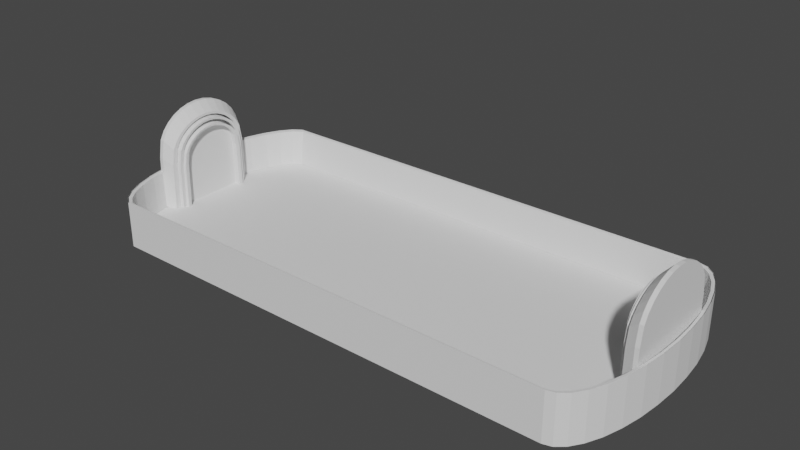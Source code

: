 # Source: Field.blend  (saved by Blender 2.92.15; exported with 4.5.12 LTS)
import bpy
from mathutils import Matrix  # noqa: F401  (used for matrix-valued properties, if any)

bpy.ops.wm.read_factory_settings(use_empty=True)
scene = bpy.context.scene
scene.name = 'Scene'

# ---- collections
col_collection = bpy.data.collections.new('Collection'); scene.collection.children.link(col_collection)

# ---- world
world_world = bpy.data.worlds.new('World'); scene.world = world_world
world_world.use_nodes = True; world_world.node_tree.nodes.clear()
_N = world_world.node_tree.nodes; _L = world_world.node_tree.links
n0 = _N.new('ShaderNodeOutputWorld'); n0.name = 'World Output'; n0.location = (300, 300)
n1 = _N.new('ShaderNodeBackground'); n1.name = 'Background'; n1.location = (10, 300)
n1.inputs[0].default_value = (0.05088, 0.05088, 0.05088, 1.0)
_L.new(n1.outputs[0], n0.inputs[0])
n0.is_active_output = True
world_world.color = (0.05088, 0.05088, 0.05088)
world_world.use_sun_shadow = False
world_world.sun_shadow_jitter_overblur = 0.0

# ---- meshes
me_circle = bpy.data.meshes.new('Circle')
me_circle.from_pydata([(10.27, 6.255, 1.192e-07), (-14.16, 6.135, 1.192e-07), (-14.65, 5.779, 1.192e-07), (-15.09, 5.201, 1.192e-07), (-15.48, 4.423, 1.192e-07), (-15.8, 3.475, 1.192e-07), (-16.03, 2.394, 1.192e-07), (-16.18, 1.22, 1.192e-07), (-16.23, -1.024e-06, 1.192e-07), (-16.18, -1.22, 1.192e-07), (-16.03, -2.394, 1.192e-07), (-15.8, -3.475, 1.192e-07), (-15.48, -4.423, 1.192e-07), (-15.09, -5.201, 1.192e-07), (-14.65, -5.779, 1.192e-07), (-14.16, -6.135, 1.192e-07), (10.27, -6.255, 1.192e-07), (10.71, -6.135, 1.192e-07), (11.13, -5.779, 1.192e-07), (11.52, -5.201, 1.192e-07), (11.87, -4.423, 1.192e-07), (12.15, -3.475, 1.192e-07), (12.36, -2.394, 1.192e-07), (12.48, -1.22, 1.192e-07), (12.53, 4.543e-06, 1.192e-07), (12.48, 1.22, 1.192e-07), (12.36, 2.394, 1.192e-07), (12.15, 3.475, 1.192e-07), (11.87, 4.423, 1.192e-07), (11.52, 5.201, 1.192e-07), (11.13, 5.779, 1.192e-07), (10.71, 6.135, 1.192e-07), (10.36, 6.119, 0.4164), (-14.24, 5.991, 0.4164), (-14.64, 5.678, 0.4164), (-15.04, 5.134, 0.4164), (-15.4, 4.387, 0.4164), (-15.69, 3.46, 0.4164), (-15.92, 2.391, 0.4164), (-16.06, 1.221, 0.4164), (-16.1, -1.11e-06, 0.4164), (-16.06, -1.221, 0.4164), (-15.92, -2.391, 0.4164), (-15.69, -3.46, 0.4164), (-15.4, -4.387, 0.4164), (-15.04, -5.134, 0.4164), (-14.64, -5.678, 0.4164), (-14.24, -5.991, 0.4164), (10.36, -6.119, 0.4164), (10.74, -6.009, 0.4164), (11.1, -5.692, 0.4164), (11.45, -5.158, 0.4164), (11.76, -4.413, 0.4164), (12.02, -3.485, 0.4164), (12.22, -2.408, 0.4164), (12.34, -1.23, 0.4164), (12.39, 4.613e-06, 0.4164), (12.34, 1.23, 0.4164), (12.22, 2.408, 0.4164), (12.02, 3.485, 0.4164), (11.76, 4.413, 0.4164), (11.45, 5.158, 0.4164), (11.1, 5.692, 0.4164), (10.74, 6.009, 0.4164), (-14.16, 6.135, 2.442), (10.27, 6.255, 2.442), (-14.65, 5.779, 2.442), (-15.09, 5.201, 2.442), (-15.48, 4.423, 2.442), (-15.8, 3.475, 2.442), (-16.03, 2.394, 2.442), (-16.18, 1.22, 2.442), (-16.23, -1.024e-06, 2.442), (-16.18, -1.22, 2.442), (-16.03, -2.394, 2.442), (-15.8, -3.475, 2.442), (-15.48, -4.423, 2.442), (-15.09, -5.201, 2.442), (-14.65, -5.779, 2.442), (-14.16, -6.135, 2.442), (10.27, -6.255, 2.442), (10.71, -6.135, 2.442), (11.13, -5.779, 2.442), (11.52, -5.201, 2.442), (11.87, -4.423, 2.442), (12.15, -3.475, 2.442), (12.36, -2.394, 2.442), (12.48, -1.22, 2.442), (12.53, 4.543e-06, 2.442), (12.48, 1.22, 2.442), (12.36, 2.394, 2.442), (12.15, 3.475, 2.442), (11.87, 4.423, 2.442), (11.52, 5.201, 2.442), (11.13, 5.779, 2.442), (10.71, 6.135, 2.442)], [], [(1, 0, 31, 30, 29, 28, 27, 26, 25, 24, 23, 22, 21, 20, 19, 18, 17, 16, 15, 14, 13, 12, 11, 10, 9, 8, 7, 6, 5, 4, 3, 2), (33, 34, 35, 36, 37, 38, 39, 40, 41, 42, 43, 44, 45, 46, 47, 48, 49, 50, 51, 52, 53, 54, 55, 56, 57, 58, 59, 60, 61, 62, 63, 32), (24, 25, 89, 88), (11, 12, 76, 75), (25, 26, 90, 89), (12, 13, 77, 76), (26, 27, 91, 90), (13, 14, 78, 77), (0, 1, 64, 65), (27, 28, 92, 91), (14, 15, 79, 78), (1, 2, 66, 64), (28, 29, 93, 92), (15, 16, 80, 79), (2, 3, 67, 66), (29, 30, 94, 93), (16, 17, 81, 80), (3, 4, 68, 67), (30, 31, 95, 94), (17, 18, 82, 81), (4, 5, 69, 68), (31, 0, 65, 95), (18, 19, 83, 82), (5, 6, 70, 69), (19, 20, 84, 83), (6, 7, 71, 70), (20, 21, 85, 84), (7, 8, 72, 71), (21, 22, 86, 85), (8, 9, 73, 72), (22, 23, 87, 86), (9, 10, 74, 73), (23, 24, 88, 87), (10, 11, 75, 74), (33, 32, 65, 64), (34, 33, 64, 66), (35, 34, 66, 67), (36, 35, 67, 68), (37, 36, 68, 69), (38, 37, 69, 70), (39, 38, 70, 71), (40, 39, 71, 72), (41, 40, 72, 73), (42, 41, 73, 74), (43, 42, 74, 75), (44, 43, 75, 76), (45, 44, 76, 77), (46, 45, 77, 78), (47, 46, 78, 79), (48, 47, 79, 80), (49, 48, 80, 81), (50, 49, 81, 82), (51, 50, 82, 83), (52, 51, 83, 84), (53, 52, 84, 85), (54, 53, 85, 86), (55, 54, 86, 87), (56, 55, 87, 88), (57, 56, 88, 89), (58, 57, 89, 90), (59, 58, 90, 91), (60, 59, 91, 92), (61, 60, 92, 93), (62, 61, 93, 94), (63, 62, 94, 95), (32, 63, 95, 65)])
_uv = me_circle.uv_layers.new(name='UVMap')
_uv.uv.foreach_set('vector', [0.0, 0.0, 0.0, 0.0, 0.0, 0.0, 0.0, 0.0, 0.0, 0.0, 0.0, 0.0, 0.0, 0.0, 0.0, 0.0, 0.0, 0.0, 0.0, 0.0, 0.0, 0.0, 0.0, 0.0, 0.0, 0.0, 0.0, 0.0, 0.0, 0.0, 0.0, 0.0, 0.0, 0.0, 0.0, 0.0, 0.0, 0.0, 0.0, 0.0, 0.0, 0.0, 0.0, 0.0, 0.0, 0.0, 0.0, 0.0, 0.0, 0.0, 0.0, 0.0, 0.0, 0.0, 0.0, 0.0, 0.0, 0.0, 0.0, 0.0, 0.0, 0.0, 0.0, 0.0, 0.0, 0.0, 0.0, 0.0, 0.0, 0.0, 0.0, 0.0, 0.0, 0.0, 0.0, 0.0, 0.0, 0.0, 0.0, 0.0, 0.0, 0.0, 0.0, 0.0, 0.0, 0.0, 0.0, 0.0, 0.0, 0.0, 0.0, 0.0, 0.0, 0.0, 0.0, 0.0, 0.0, 0.0, 0.0, 0.0, 0.0, 0.0, 0.0, 0.0, 0.0, 0.0, 0.0, 0.0, 0.0, 0.0, 0.0, 0.0, 0.0, 0.0, 0.0, 0.0, 0.0, 0.0, 0.0, 0.0, 0.0, 0.0, 0.0, 0.0, 0.0, 0.0, 0.0, 0.0, 0.0, 0.0, 0.0, 0.0, 0.0, 0.0, 0.0, 0.0, 0.0, 0.0, 0.0, 0.0, 0.0, 0.0, 0.0, 0.0, 0.0, 0.0, 0.0, 0.0, 0.0, 0.0, 0.0, 0.0, 0.0, 0.0, 0.0, 0.0, 0.0, 0.0, 0.0, 0.0, 0.0, 0.0, 0.0, 0.0, 0.0, 0.0, 0.0, 0.0, 0.0, 0.0, 0.0, 0.0, 0.0, 0.0, 0.0, 0.0, 0.0, 0.0, 0.0, 0.0, 0.0, 0.0, 0.0, 0.0, 0.0, 0.0, 0.0, 0.0, 0.0, 0.0, 0.0, 0.0, 0.0, 0.0, 0.0, 0.0, 0.0, 0.0, 0.0, 0.0, 0.0, 0.0, 0.0, 0.0, 0.0, 0.0, 0.0, 0.0, 0.0, 0.0, 0.0, 0.0, 0.0, 0.0, 0.0, 0.0, 0.0, 0.0, 0.0, 0.0, 0.0, 0.0, 0.0, 0.0, 0.0, 0.0, 0.0, 0.0, 0.0, 0.0, 0.0, 0.0, 0.0, 0.0, 0.0, 0.0, 0.0, 0.0, 0.0, 0.0, 0.0, 0.0, 0.0, 0.0, 0.0, 0.0, 0.0, 0.0, 0.0, 0.0, 0.0, 0.0, 0.0, 0.0, 0.0, 0.0, 0.0, 0.0, 0.0, 0.0, 0.0, 0.0, 0.0, 0.0, 0.0, 0.0, 0.0, 0.0, 0.0, 0.0, 0.0, 0.0, 0.0, 0.0, 0.0, 0.0, 0.0, 0.0, 0.0, 0.0, 0.0, 0.0, 0.0, 0.0, 0.0, 0.0, 0.0, 0.0, 0.0, 0.0, 0.0, 0.0, 0.0, 0.0, 0.0, 0.0, 0.0, 0.0, 0.0, 0.0, 0.0, 0.0, 0.0, 0.0, 0.0, 0.0, 0.0, 0.0, 0.0, 0.0, 0.0, 0.0, 0.0, 0.0, 0.0, 0.0, 0.0, 0.0, 0.0, 0.0, 0.0, 0.0, 0.0, 0.0, 0.0, 0.0, 0.0, 0.0, 0.0, 0.0, 0.0, 0.0, 0.0, 0.0, 0.0, 0.0, 0.0, 0.0, 0.0, 0.0, 0.0, 0.0, 0.0, 0.0, 0.0, 0.0, 0.0, 0.0, 0.0, 0.0, 0.0, 0.0, 0.0, 0.0, 0.0, 0.0, 0.0, 0.0, 0.0, 0.0, 0.0, 0.0, 0.0, 0.0, 0.0, 0.0, 0.0, 0.0, 0.0, 0.0, 0.0, 0.0, 0.0, 0.0, 0.0, 0.0, 0.0, 0.0, 0.0, 0.0, 0.0, 0.0, 0.0, 0.0, 0.0, 0.0, 0.0, 0.0, 0.0, 0.0, 0.0, 0.0, 0.0, 0.0, 0.0, 0.0, 0.0, 0.0, 0.0, 0.0, 0.0, 0.0, 0.0, 0.0, 0.0, 0.0, 0.0, 0.0, 0.0, 0.0, 0.0, 0.0, 0.0, 0.0, 0.0, 0.0, 0.0, 0.0, 0.0, 0.0, 0.0, 0.0, 0.0, 0.0, 0.0, 0.0, 0.0, 0.0, 0.0, 0.0, 0.0, 0.0, 0.0, 0.0, 0.0, 0.0, 0.0, 0.0, 0.0, 0.0, 0.0, 0.0, 0.0, 0.0, 0.0, 0.0, 0.0, 0.0, 0.0, 0.0, 0.0, 0.0, 0.0, 0.0, 0.0, 0.0, 0.0, 0.0, 0.0, 0.0, 0.0, 0.0, 0.0, 0.0, 0.0, 0.0, 0.0, 0.0, 0.0, 0.0, 0.0, 0.0, 0.0, 0.0, 0.0, 0.0, 0.0, 0.0, 0.0, 0.0, 0.0, 0.0, 0.0, 0.0, 0.0, 0.0, 0.0, 0.0, 0.0, 0.0, 0.0, 0.0, 0.0, 0.0, 0.0, 0.0, 0.0, 0.0, 0.0, 0.0, 0.0, 0.0, 0.0, 0.0, 0.0, 0.0, 0.0, 0.0, 0.0, 0.0, 0.0, 0.0, 0.0, 0.0, 0.0, 0.0, 0.0, 0.0, 0.0, 0.0, 0.0, 0.0, 0.0, 0.0, 0.0, 0.0, 0.0, 0.0, 0.0, 0.0, 0.0, 0.0, 0.0, 0.0, 0.0, 0.0, 0.0, 0.0, 0.0, 0.0, 0.0, 0.0, 0.0, 0.0, 0.0, 0.0, 0.0, 0.0, 0.0, 0.0, 0.0, 0.0, 0.0, 0.0, 0.0, 0.0, 0.0, 0.0, 0.0, 0.0, 0.0, 0.0, 0.0, 0.0, 0.0, 0.0, 0.0, 0.0, 0.0, 0.0, 0.0, 0.0, 0.0, 0.0, 0.0, 0.0, 0.0, 0.0, 0.0, 0.0, 0.0, 0.0, 0.0, 0.0, 0.0, 0.0, 0.0, 0.0, 0.0, 0.0, 0.0, 0.0, 0.0, 0.0, 0.0, 0.0, 0.0, 0.0, 0.0, 0.0, 0.0, 0.0, 0.0, 0.0, 0.0, 0.0, 0.0, 0.0, 0.0, 0.0, 0.0, 0.0, 0.0, 0.0, 0.0, 0.0, 0.0, 0.0, 0.0, 0.0, 0.0, 0.0, 0.0, 0.0, 0.0, 0.0, 0.0, 0.0, 0.0, 0.0, 0.0, 0.0, 0.0, 0.0, 0.0, 0.0, 0.0, 0.0, 0.0, 0.0])
me_circle.use_remesh_fix_poles = True
me_circle.use_remesh_preserve_attributes = False
me_circle.use_mirror_vertex_groups = False
me_circle.update()
me_circle_001 = bpy.data.meshes.new('Circle.001')
me_circle_001.from_pydata([(10.36, 6.107, 0.4184), (-14.24, 5.979, 0.4184), (-14.65, 5.666, 0.4184), (-15.05, 5.124, 0.4184), (-15.4, 4.378, 0.4184), (-15.7, 3.454, 0.4184), (-15.92, 2.386, 0.4184), (-16.06, 1.218, 0.4184), (-16.11, -1.107e-06, 0.4184), (-16.06, -1.218, 0.4184), (-15.92, -2.386, 0.4184), (-15.7, -3.454, 0.4184), (-15.4, -4.378, 0.4184), (-15.05, -5.124, 0.4184), (-14.65, -5.666, 0.4184), (-14.24, -5.979, 0.4184), (10.36, -6.107, 0.4184), (10.75, -5.997, 0.4184), (11.11, -5.681, 0.4184), (11.45, -5.147, 0.4184), (11.76, -4.405, 0.4184), (12.02, -3.478, 0.4184), (12.22, -2.404, 0.4184), (12.34, -1.228, 0.4184), (12.39, 4.605e-06, 0.4184), (12.34, 1.228, 0.4184), (12.22, 2.404, 0.4184), (12.02, 3.478, 0.4184), (11.76, 4.405, 0.4184), (11.45, 5.147, 0.4184), (11.11, 5.681, 0.4184), (10.75, 5.997, 0.4184), (-14.17, 6.123, 2.44), (10.27, 6.243, 2.44), (-14.65, 5.767, 2.44), (-15.09, 5.191, 2.44), (-15.48, 4.414, 2.44), (-15.8, 3.468, 2.44), (-16.04, 2.389, 2.44), (-16.18, 1.218, 2.44), (-16.23, -1.022e-06, 2.44), (-16.18, -1.218, 2.44), (-16.04, -2.389, 2.44), (-15.8, -3.468, 2.44), (-15.48, -4.414, 2.44), (-15.09, -5.191, 2.44), (-14.65, -5.768, 2.44), (-14.17, -6.123, 2.44), (10.27, -6.243, 2.44), (10.71, -6.123, 2.44), (11.14, -5.767, 2.44), (11.53, -5.191, 2.44), (11.87, -4.414, 2.44), (12.15, -3.468, 2.44), (12.36, -2.389, 2.44), (12.48, -1.218, 2.44), (12.53, 4.535e-06, 2.44), (12.48, 1.218, 2.44), (12.36, 2.389, 2.44), (12.15, 3.468, 2.44), (11.87, 4.414, 2.44), (11.53, 5.191, 2.44), (11.14, 5.767, 2.44), (10.71, 6.123, 2.44), (-14.1, 6.056, 2.429), (10.21, 6.174, 2.429), (-14.57, 5.704, 2.429), (-15.01, 5.134, 2.429), (-15.39, 4.366, 2.429), (-15.71, 3.43, 2.429), (-15.94, 2.363, 2.429), (-16.09, 1.205, 2.429), (-16.14, -1.005e-06, 2.429), (-16.09, -1.205, 2.429), (-15.94, -2.363, 2.429), (-15.71, -3.43, 2.429), (-15.39, -4.366, 2.429), (-15.01, -5.134, 2.429), (-14.57, -5.704, 2.429), (-14.1, -6.056, 2.429), (10.21, -6.174, 2.429), (10.65, -6.056, 2.429), (11.06, -5.704, 2.429), (11.45, -5.134, 2.429), (11.79, -4.366, 2.429), (12.07, -3.43, 2.429), (12.27, -2.363, 2.429), (12.4, -1.205, 2.429), (12.44, 4.49e-06, 2.429), (12.4, 1.205, 2.429), (12.27, 2.363, 2.429), (12.07, 3.43, 2.429), (11.79, 4.366, 2.429), (11.45, 5.134, 2.429), (11.06, 5.704, 2.429), (10.65, 6.056, 2.429), (-14.17, 5.914, 0.4294), (10.3, 6.04, 0.4294), (-14.57, 5.604, 0.4294), (-14.96, 5.068, 0.4294), (-15.31, 4.33, 0.4294), (-15.61, 3.416, 0.4294), (-15.83, 2.36, 0.4294), (-15.97, 1.205, 0.4294), (-16.01, -1.09e-06, 0.4294), (-15.97, -1.205, 0.4294), (-15.83, -2.36, 0.4294), (-15.61, -3.416, 0.4294), (-15.31, -4.33, 0.4294), (-14.96, -5.068, 0.4294), (-14.57, -5.604, 0.4294), (-14.17, -5.914, 0.4294), (10.3, -6.04, 0.4294), (10.68, -5.932, 0.4294), (11.03, -5.619, 0.4294), (11.37, -5.091, 0.4294), (11.68, -4.356, 0.4294), (11.94, -3.44, 0.4294), (12.14, -2.377, 0.4294), (12.26, -1.214, 0.4294), (12.3, 4.559e-06, 0.4294), (12.26, 1.214, 0.4294), (12.14, 2.377, 0.4294), (11.94, 3.44, 0.4294), (11.68, 4.356, 0.4294), (11.37, 5.091, 0.4294), (11.03, 5.619, 0.4294), (10.68, 5.932, 0.4294)], [], [(1, 32, 33, 0), (2, 34, 32, 1), (3, 35, 34, 2), (4, 36, 35, 3), (5, 37, 36, 4), (6, 38, 37, 5), (7, 39, 38, 6), (8, 40, 39, 7), (9, 41, 40, 8), (10, 42, 41, 9), (11, 43, 42, 10), (12, 44, 43, 11), (13, 45, 44, 12), (14, 46, 45, 13), (15, 47, 46, 14), (16, 48, 47, 15), (17, 49, 48, 16), (18, 50, 49, 17), (19, 51, 50, 18), (20, 52, 51, 19), (21, 53, 52, 20), (22, 54, 53, 21), (23, 55, 54, 22), (24, 56, 55, 23), (25, 57, 56, 24), (26, 58, 57, 25), (27, 59, 58, 26), (28, 60, 59, 27), (29, 61, 60, 28), (30, 62, 61, 29), (31, 63, 62, 30), (0, 33, 63, 31), (96, 97, 65, 64), (98, 96, 64, 66), (99, 98, 66, 67), (100, 99, 67, 68), (101, 100, 68, 69), (102, 101, 69, 70), (103, 102, 70, 71), (104, 103, 71, 72), (105, 104, 72, 73), (106, 105, 73, 74), (107, 106, 74, 75), (108, 107, 75, 76), (109, 108, 76, 77), (110, 109, 77, 78), (111, 110, 78, 79), (112, 111, 79, 80), (113, 112, 80, 81), (114, 113, 81, 82), (115, 114, 82, 83), (116, 115, 83, 84), (117, 116, 84, 85), (118, 117, 85, 86), (119, 118, 86, 87), (120, 119, 87, 88), (121, 120, 88, 89), (122, 121, 89, 90), (123, 122, 90, 91), (124, 123, 91, 92), (125, 124, 92, 93), (126, 125, 93, 94), (127, 126, 94, 95), (97, 127, 95, 65), (22, 21, 117, 118), (59, 60, 92, 91), (32, 34, 66, 64), (23, 22, 118, 119), (60, 61, 93, 92), (34, 35, 67, 66), (24, 23, 119, 120), (61, 62, 94, 93), (35, 36, 68, 67), (25, 24, 120, 121), (62, 63, 95, 94), (36, 37, 69, 68), (26, 25, 121, 122), (63, 33, 65, 95), (37, 38, 70, 69), (27, 26, 122, 123), (1, 0, 97, 96), (38, 39, 71, 70), (28, 27, 123, 124), (2, 1, 96, 98), (39, 40, 72, 71), (29, 28, 124, 125), (3, 2, 98, 99), (40, 41, 73, 72), (30, 29, 125, 126), (4, 3, 99, 100), (41, 42, 74, 73), (31, 30, 126, 127), (5, 4, 100, 101), (42, 43, 75, 74), (0, 31, 127, 97), (6, 5, 101, 102), (43, 44, 76, 75), (7, 6, 102, 103), (44, 45, 77, 76), (8, 7, 103, 104), (45, 46, 78, 77), (9, 8, 104, 105), (46, 47, 79, 78), (10, 9, 105, 106), (47, 48, 80, 79), (11, 10, 106, 107), (48, 49, 81, 80), (12, 11, 107, 108), (49, 50, 82, 81), (13, 12, 108, 109), (50, 51, 83, 82), (14, 13, 109, 110), (51, 52, 84, 83), (15, 14, 110, 111), (52, 53, 85, 84), (16, 15, 111, 112), (53, 54, 86, 85), (17, 16, 112, 113), (54, 55, 87, 86), (18, 17, 113, 114), (55, 56, 88, 87), (19, 18, 114, 115), (56, 57, 89, 88), (20, 19, 115, 116), (57, 58, 90, 89), (21, 20, 116, 117), (58, 59, 91, 90), (33, 32, 64, 65)])
_uv = me_circle_001.uv_layers.new(name='UVMap')
_uv.uv.foreach_set('vector', [0.0, 0.0, 0.0, 0.0, 0.0, 0.0, 0.0, 0.0, 0.0, 0.0, 0.0, 0.0, 0.0, 0.0, 0.0, 0.0, 0.0, 0.0, 0.0, 0.0, 0.0, 0.0, 0.0, 0.0, 0.0, 0.0, 0.0, 0.0, 0.0, 0.0, 0.0, 0.0, 0.0, 0.0, 0.0, 0.0, 0.0, 0.0, 0.0, 0.0, 0.0, 0.0, 0.0, 0.0, 0.0, 0.0, 0.0, 0.0, 0.0, 0.0, 0.0, 0.0, 0.0, 0.0, 0.0, 0.0, 0.0, 0.0, 0.0, 0.0, 0.0, 0.0, 0.0, 0.0, 0.0, 0.0, 0.0, 0.0, 0.0, 0.0, 0.0, 0.0, 0.0, 0.0, 0.0, 0.0, 0.0, 0.0, 0.0, 0.0, 0.0, 0.0, 0.0, 0.0, 0.0, 0.0, 0.0, 0.0, 0.0, 0.0, 0.0, 0.0, 0.0, 0.0, 0.0, 0.0, 0.0, 0.0, 0.0, 0.0, 0.0, 0.0, 0.0, 0.0, 0.0, 0.0, 0.0, 0.0, 0.0, 0.0, 0.0, 0.0, 0.0, 0.0, 0.0, 0.0, 0.0, 0.0, 0.0, 0.0, 0.0, 0.0, 0.0, 0.0, 0.0, 0.0, 0.0, 0.0, 0.0, 0.0, 0.0, 0.0, 0.0, 0.0, 0.0, 0.0, 0.0, 0.0, 0.0, 0.0, 0.0, 0.0, 0.0, 0.0, 0.0, 0.0, 0.0, 0.0, 0.0, 0.0, 0.0, 0.0, 0.0, 0.0, 0.0, 0.0, 0.0, 0.0, 0.0, 0.0, 0.0, 0.0, 0.0, 0.0, 0.0, 0.0, 0.0, 0.0, 0.0, 0.0, 0.0, 0.0, 0.0, 0.0, 0.0, 0.0, 0.0, 0.0, 0.0, 0.0, 0.0, 0.0, 0.0, 0.0, 0.0, 0.0, 0.0, 0.0, 0.0, 0.0, 0.0, 0.0, 0.0, 0.0, 0.0, 0.0, 0.0, 0.0, 0.0, 0.0, 0.0, 0.0, 0.0, 0.0, 0.0, 0.0, 0.0, 0.0, 0.0, 0.0, 0.0, 0.0, 0.0, 0.0, 0.0, 0.0, 0.0, 0.0, 0.0, 0.0, 0.0, 0.0, 0.0, 0.0, 0.0, 0.0, 0.0, 0.0, 0.0, 0.0, 0.0, 0.0, 0.0, 0.0, 0.0, 0.0, 0.0, 0.0, 0.0, 0.0, 0.0, 0.0, 0.0, 0.0, 0.0, 0.0, 0.0, 0.0, 0.0, 0.0, 0.0, 0.0, 0.0, 0.0, 0.0, 0.0, 0.0, 0.0, 0.0, 0.0, 0.0, 0.0, 0.0, 0.0, 0.0, 0.0, 0.0, 0.0, 0.0, 0.0, 0.0, 0.0, 0.0, 0.0, 0.0, 0.0, 0.0, 0.0, 0.0, 0.0, 0.0, 0.0, 0.0, 0.0, 0.0, 0.0, 0.0, 0.0, 0.0, 0.0, 0.0, 0.0, 0.0, 0.0, 0.0, 0.0, 0.0, 0.0, 0.0, 0.0, 0.0, 0.0, 0.0, 0.0, 0.0, 0.0, 0.0, 0.0, 0.0, 0.0, 0.0, 0.0, 0.0, 0.0, 0.0, 0.0, 0.0, 0.0, 0.0, 0.0, 0.0, 0.0, 0.0, 0.0, 0.0, 0.0, 0.0, 0.0, 0.0, 0.0, 0.0, 0.0, 0.0, 0.0, 0.0, 0.0, 0.0, 0.0, 0.0, 0.0, 0.0, 0.0, 0.0, 0.0, 0.0, 0.0, 0.0, 0.0, 0.0, 0.0, 0.0, 0.0, 0.0, 0.0, 0.0, 0.0, 0.0, 0.0, 0.0, 0.0, 0.0, 0.0, 0.0, 0.0, 0.0, 0.0, 0.0, 0.0, 0.0, 0.0, 0.0, 0.0, 0.0, 0.0, 0.0, 0.0, 0.0, 0.0, 0.0, 0.0, 0.0, 0.0, 0.0, 0.0, 0.0, 0.0, 0.0, 0.0, 0.0, 0.0, 0.0, 0.0, 0.0, 0.0, 0.0, 0.0, 0.0, 0.0, 0.0, 0.0, 0.0, 0.0, 0.0, 0.0, 0.0, 0.0, 0.0, 0.0, 0.0, 0.0, 0.0, 0.0, 0.0, 0.0, 0.0, 0.0, 0.0, 0.0, 0.0, 0.0, 0.0, 0.0, 0.0, 0.0, 0.0, 0.0, 0.0, 0.0, 0.0, 0.0, 0.0, 0.0, 0.0, 0.0, 0.0, 0.0, 0.0, 0.0, 0.0, 0.0, 0.0, 0.0, 0.0, 0.0, 0.0, 0.0, 0.0, 0.0, 0.0, 0.0, 0.0, 0.0, 0.0, 0.0, 0.0, 0.0, 0.0, 0.0, 0.0, 0.0, 0.0, 0.0, 0.0, 0.0, 0.0, 0.0, 0.0, 0.0, 0.0, 0.0, 0.0, 0.0, 0.0, 0.0, 0.0, 0.0, 0.0, 0.0, 0.0, 0.0, 0.0, 0.0, 0.0, 0.0, 0.0, 0.0, 0.0, 0.0, 0.0, 0.0, 0.0, 0.0, 0.0, 0.0, 0.0, 0.0, 0.0, 0.0, 0.0, 0.0, 0.0, 0.0, 0.0, 0.0, 0.0, 0.0, 0.0, 0.0, 0.0, 0.0, 0.0, 0.0, 0.0, 0.0, 0.0, 0.0, 0.0, 0.0, 0.0, 0.0, 0.0, 0.0, 0.0, 0.0, 0.0, 0.0, 0.0, 0.0, 0.0, 0.0, 0.0, 0.0, 0.0, 0.0, 0.0, 0.0, 0.0, 0.0, 0.0, 0.0, 0.0, 0.0, 0.0, 0.0, 0.0, 0.0, 0.0, 0.0, 0.0, 0.0, 0.0, 0.0, 0.0, 0.0, 0.0, 0.0, 0.0, 0.0, 0.0, 0.0, 0.0, 0.0, 0.0, 0.0, 0.0, 0.0, 0.0, 0.0, 0.0, 0.0, 0.0, 0.0, 0.0, 0.0, 0.0, 0.0, 0.0, 0.0, 0.0, 0.0, 0.0, 0.0, 0.0, 0.0, 0.0, 0.0, 0.0, 0.0, 0.0, 0.0, 0.0, 0.0, 0.0, 0.0, 0.0, 0.0, 0.0, 0.0, 0.0, 0.0, 0.0, 0.0, 0.0, 0.0, 0.0, 0.0, 0.0, 0.0, 0.0, 0.0, 0.0, 0.0, 0.0, 0.0, 0.0, 0.0, 0.0, 0.0, 0.0, 0.0, 0.0, 0.0, 0.0, 0.0, 0.0, 0.0, 0.0, 0.0, 0.0, 0.0, 0.0, 0.0, 0.0, 0.0, 0.0, 0.0, 0.0, 0.0, 0.0, 0.0, 0.0, 0.0, 0.0, 0.0, 0.0, 0.0, 0.0, 0.0, 0.0, 0.0, 0.0, 0.0, 0.0, 0.0, 0.0, 0.0, 0.0, 0.0, 0.0, 0.0, 0.0, 0.0, 0.0, 0.0, 0.0, 0.0, 0.0, 0.0, 0.0, 0.0, 0.0, 0.0, 0.0, 0.0, 0.0, 0.0, 0.0, 0.0, 0.0, 0.0, 0.0, 0.0, 0.0, 0.0, 0.0, 0.0, 0.0, 0.0, 0.0, 0.0, 0.0, 0.0, 0.0, 0.0, 0.0, 0.0, 0.0, 0.0, 0.0, 0.0, 0.0, 0.0, 0.0, 0.0, 0.0, 0.0, 0.0, 0.0, 0.0, 0.0, 0.0, 0.0, 0.0, 0.0, 0.0, 0.0, 0.0, 0.0, 0.0, 0.0, 0.0, 0.0, 0.0, 0.0, 0.0, 0.0, 0.0, 0.0, 0.0, 0.0, 0.0, 0.0, 0.0, 0.0, 0.0, 0.0, 0.0, 0.0, 0.0, 0.0, 0.0, 0.0, 0.0, 0.0, 0.0, 0.0, 0.0, 0.0, 0.0, 0.0, 0.0, 0.0, 0.0, 0.0, 0.0, 0.0, 0.0, 0.0, 0.0, 0.0, 0.0, 0.0, 0.0, 0.0, 0.0, 0.0, 0.0, 0.0, 0.0, 0.0, 0.0, 0.0, 0.0, 0.0, 0.0, 0.0, 0.0, 0.0, 0.0, 0.0, 0.0, 0.0, 0.0, 0.0, 0.0, 0.0, 0.0, 0.0, 0.0, 0.0, 0.0, 0.0, 0.0, 0.0, 0.0, 0.0, 0.0, 0.0, 0.0, 0.0, 0.0, 0.0, 0.0, 0.0, 0.0, 0.0, 0.0, 0.0, 0.0, 0.0, 0.0, 0.0, 0.0, 0.0, 0.0, 0.0, 0.0, 0.0, 0.0, 0.0, 0.0, 0.0, 0.0, 0.0, 0.0, 0.0, 0.0, 0.0, 0.0, 0.0, 0.0, 0.0, 0.0, 0.0, 0.0, 0.0, 0.0, 0.0, 0.0, 0.0, 0.0, 0.0, 0.0, 0.0, 0.0, 0.0, 0.0, 0.0, 0.0, 0.0, 0.0, 0.0, 0.0, 0.0, 0.0, 0.0, 0.0, 0.0, 0.0, 0.0, 0.0, 0.0, 0.0, 0.0, 0.0, 0.0, 0.0, 0.0, 0.0, 0.0, 0.0, 0.0, 0.0, 0.0, 0.0, 0.0, 0.0, 0.0, 0.0, 0.0, 0.0, 0.0, 0.0, 0.0, 0.0, 0.0, 0.0, 0.0, 0.0, 0.0, 0.0, 0.0, 0.0, 0.0, 0.0, 0.0, 0.0, 0.0, 0.0, 0.0, 0.0, 0.0, 0.0, 0.0, 0.0, 0.0, 0.0, 0.0, 0.0, 0.0, 0.0, 0.0, 0.0, 0.0, 0.0, 0.0, 0.0, 0.0, 0.0, 0.0, 0.0, 0.0, 0.0, 0.0, 0.0, 0.0, 0.0, 0.0, 0.0, 0.0, 0.0, 0.0, 0.0, 0.0, 0.0, 0.0, 0.0, 0.0, 0.0, 0.0, 0.0, 0.0, 0.0, 0.0, 0.0, 0.0, 0.0, 0.0, 0.0, 0.0, 0.0, 0.0, 0.0, 0.0, 0.0, 0.0, 0.0, 0.0, 0.0, 0.0, 0.0, 0.0, 0.0, 0.0, 0.0, 0.0, 0.0, 0.0, 0.0, 0.0, 0.0, 0.0, 0.0, 0.0, 0.0, 0.0, 0.0, 0.0, 0.0, 0.0, 0.0, 0.0, 0.0, 0.0, 0.0, 0.0, 0.0, 0.0, 0.0, 0.0, 0.0, 0.0, 0.0, 0.0, 0.0, 0.0, 0.0, 0.0, 0.0, 0.0, 0.0, 0.0, 0.0, 0.0, 0.0, 0.0, 0.0, 0.0, 0.0, 0.0, 0.0, 0.0, 0.0, 0.0, 0.0, 0.0, 0.0, 0.0, 0.0, 0.0, 0.0, 0.0, 0.0, 0.0])
me_circle_001.use_remesh_fix_poles = True
me_circle_001.use_remesh_preserve_attributes = False
me_circle_001.use_mirror_vertex_groups = False
me_circle_001.update()
me_circle_002 = bpy.data.meshes.new('Circle.002')
me_circle_002.from_pydata([(10.4, 6.107, 0.4184), (-14.29, 5.979, 0.4184), (-14.7, 5.666, 0.4184), (-15.09, 5.124, 0.4184), (-15.45, 4.378, 0.4184), (-15.75, 3.454, 0.4184), (-15.97, 2.386, 0.4184), (-16.11, 1.218, 0.4184), (-16.15, -1.107e-06, 0.4184), (-16.11, -1.218, 0.4184), (-15.97, -2.386, 0.4184), (-15.75, -3.454, 0.4184), (-15.45, -4.378, 0.4184), (-15.09, -5.124, 0.4184), (-14.7, -5.666, 0.4184), (-14.29, -5.979, 0.4184), (10.4, -6.107, 0.4184), (10.78, -5.997, 0.4184), (11.14, -5.681, 0.4184), (11.49, -5.147, 0.4184), (11.8, -4.405, 0.4184), (12.06, -3.478, 0.4184), (12.26, -2.404, 0.4184), (12.38, -1.228, 0.4184), (12.42, 4.605e-06, 0.4184), (12.38, 1.228, 0.4184), (12.26, 2.404, 0.4184), (12.06, 3.478, 0.4184), (11.8, 4.405, 0.4184), (11.49, 5.147, 0.4184), (11.14, 5.681, 0.4184), (10.78, 5.997, 0.4184), (-14.22, 6.123, 2.44), (10.31, 6.243, 2.44), (-14.7, 5.767, 2.44), (-15.14, 5.191, 2.44), (-15.53, 4.414, 2.44), (-15.85, 3.468, 2.44), (-16.09, 2.389, 2.44), (-16.23, 1.218, 2.44), (-16.28, -1.022e-06, 2.44), (-16.23, -1.218, 2.44), (-16.09, -2.389, 2.44), (-15.85, -3.468, 2.44), (-15.53, -4.414, 2.44), (-15.14, -5.191, 2.44), (-14.7, -5.767, 2.44), (-14.22, -6.123, 2.44), (10.31, -6.243, 2.44), (10.75, -6.123, 2.44), (11.17, -5.767, 2.44), (11.56, -5.191, 2.44), (11.9, -4.414, 2.44), (12.18, -3.468, 2.44), (12.39, -2.389, 2.44), (12.52, -1.218, 2.44), (12.56, 4.535e-06, 2.44), (12.52, 1.218, 2.44), (12.39, 2.389, 2.44), (12.18, 3.468, 2.44), (11.9, 4.414, 2.44), (11.56, 5.191, 2.44), (11.17, 5.767, 2.44), (10.75, 6.123, 2.44), (-14.15, 6.056, 2.429), (10.25, 6.174, 2.429), (-14.62, 5.704, 2.429), (-15.06, 5.134, 2.429), (-15.44, 4.366, 2.429), (-15.76, 3.43, 2.429), (-15.99, 2.363, 2.429), (-16.14, 1.205, 2.429), (-16.18, -1.005e-06, 2.429), (-16.14, -1.205, 2.429), (-15.99, -2.363, 2.429), (-15.76, -3.43, 2.429), (-15.44, -4.366, 2.429), (-15.06, -5.134, 2.429), (-14.62, -5.704, 2.429), (-14.15, -6.056, 2.429), (10.25, -6.174, 2.429), (10.68, -6.056, 2.429), (11.1, -5.704, 2.429), (11.49, -5.134, 2.429), (11.82, -4.366, 2.429), (12.1, -3.43, 2.429), (12.31, -2.363, 2.429), (12.44, -1.205, 2.429), (12.48, 4.49e-06, 2.429), (12.44, 1.205, 2.429), (12.31, 2.363, 2.429), (12.1, 3.43, 2.429), (11.82, 4.366, 2.429), (11.49, 5.134, 2.429), (11.1, 5.704, 2.429), (10.68, 6.056, 2.429), (-14.22, 5.914, 0.4294), (10.33, 6.04, 0.4294), (-14.62, 5.604, 0.4294), (-15.01, 5.068, 0.4294), (-15.36, 4.33, 0.4294), (-15.66, 3.416, 0.4294), (-15.88, 2.36, 0.4294), (-16.01, 1.205, 0.4294), (-16.06, -1.09e-06, 0.4294), (-16.01, -1.205, 0.4294), (-15.88, -2.36, 0.4294), (-15.66, -3.416, 0.4294), (-15.36, -4.33, 0.4294), (-15.01, -5.068, 0.4294), (-14.62, -5.604, 0.4294), (-14.22, -5.914, 0.4294), (10.33, -6.04, 0.4294), (10.72, -5.932, 0.4294), (11.07, -5.619, 0.4294), (11.41, -5.091, 0.4294), (11.72, -4.356, 0.4294), (11.98, -3.44, 0.4294), (12.18, -2.377, 0.4294), (12.3, -1.214, 0.4294), (12.34, 4.559e-06, 0.4294), (12.3, 1.214, 0.4294), (12.18, 2.377, 0.4294), (11.98, 3.44, 0.4294), (11.72, 4.356, 0.4294), (11.41, 5.091, 0.4294), (11.07, 5.619, 0.4294), (10.72, 5.932, 0.4294)], [], [(1, 32, 33, 0), (2, 34, 32, 1), (3, 35, 34, 2), (4, 36, 35, 3), (5, 37, 36, 4), (6, 38, 37, 5), (7, 39, 38, 6), (8, 40, 39, 7), (9, 41, 40, 8), (10, 42, 41, 9), (11, 43, 42, 10), (12, 44, 43, 11), (13, 45, 44, 12), (14, 46, 45, 13), (15, 47, 46, 14), (16, 48, 47, 15), (17, 49, 48, 16), (18, 50, 49, 17), (19, 51, 50, 18), (20, 52, 51, 19), (21, 53, 52, 20), (22, 54, 53, 21), (23, 55, 54, 22), (24, 56, 55, 23), (25, 57, 56, 24), (26, 58, 57, 25), (27, 59, 58, 26), (28, 60, 59, 27), (29, 61, 60, 28), (30, 62, 61, 29), (31, 63, 62, 30), (0, 33, 63, 31), (96, 97, 65, 64), (98, 96, 64, 66), (99, 98, 66, 67), (100, 99, 67, 68), (101, 100, 68, 69), (102, 101, 69, 70), (103, 102, 70, 71), (104, 103, 71, 72), (105, 104, 72, 73), (106, 105, 73, 74), (107, 106, 74, 75), (108, 107, 75, 76), (109, 108, 76, 77), (110, 109, 77, 78), (111, 110, 78, 79), (112, 111, 79, 80), (113, 112, 80, 81), (114, 113, 81, 82), (115, 114, 82, 83), (116, 115, 83, 84), (117, 116, 84, 85), (118, 117, 85, 86), (119, 118, 86, 87), (120, 119, 87, 88), (121, 120, 88, 89), (122, 121, 89, 90), (123, 122, 90, 91), (124, 123, 91, 92), (125, 124, 92, 93), (126, 125, 93, 94), (127, 126, 94, 95), (97, 127, 95, 65), (22, 21, 117, 118), (59, 60, 92, 91), (32, 34, 66, 64), (23, 22, 118, 119), (60, 61, 93, 92), (34, 35, 67, 66), (24, 23, 119, 120), (61, 62, 94, 93), (35, 36, 68, 67), (25, 24, 120, 121), (62, 63, 95, 94), (36, 37, 69, 68), (26, 25, 121, 122), (63, 33, 65, 95), (37, 38, 70, 69), (27, 26, 122, 123), (1, 0, 97, 96), (38, 39, 71, 70), (28, 27, 123, 124), (2, 1, 96, 98), (39, 40, 72, 71), (29, 28, 124, 125), (3, 2, 98, 99), (40, 41, 73, 72), (30, 29, 125, 126), (4, 3, 99, 100), (41, 42, 74, 73), (31, 30, 126, 127), (5, 4, 100, 101), (42, 43, 75, 74), (0, 31, 127, 97), (6, 5, 101, 102), (43, 44, 76, 75), (7, 6, 102, 103), (44, 45, 77, 76), (8, 7, 103, 104), (45, 46, 78, 77), (9, 8, 104, 105), (46, 47, 79, 78), (10, 9, 105, 106), (47, 48, 80, 79), (11, 10, 106, 107), (48, 49, 81, 80), (12, 11, 107, 108), (49, 50, 82, 81), (13, 12, 108, 109), (50, 51, 83, 82), (14, 13, 109, 110), (51, 52, 84, 83), (15, 14, 110, 111), (52, 53, 85, 84), (16, 15, 111, 112), (53, 54, 86, 85), (17, 16, 112, 113), (54, 55, 87, 86), (18, 17, 113, 114), (55, 56, 88, 87), (19, 18, 114, 115), (56, 57, 89, 88), (20, 19, 115, 116), (57, 58, 90, 89), (21, 20, 116, 117), (58, 59, 91, 90), (33, 32, 64, 65)])
_uv = me_circle_002.uv_layers.new(name='UVMap')
_uv.uv.foreach_set('vector', [0.0, 0.0, 0.0, 0.0, 0.0, 0.0, 0.0, 0.0, 0.0, 0.0, 0.0, 0.0, 0.0, 0.0, 0.0, 0.0, 0.0, 0.0, 0.0, 0.0, 0.0, 0.0, 0.0, 0.0, 0.0, 0.0, 0.0, 0.0, 0.0, 0.0, 0.0, 0.0, 0.0, 0.0, 0.0, 0.0, 0.0, 0.0, 0.0, 0.0, 0.0, 0.0, 0.0, 0.0, 0.0, 0.0, 0.0, 0.0, 0.0, 0.0, 0.0, 0.0, 0.0, 0.0, 0.0, 0.0, 0.0, 0.0, 0.0, 0.0, 0.0, 0.0, 0.0, 0.0, 0.0, 0.0, 0.0, 0.0, 0.0, 0.0, 0.0, 0.0, 0.0, 0.0, 0.0, 0.0, 0.0, 0.0, 0.0, 0.0, 0.0, 0.0, 0.0, 0.0, 0.0, 0.0, 0.0, 0.0, 0.0, 0.0, 0.0, 0.0, 0.0, 0.0, 0.0, 0.0, 0.0, 0.0, 0.0, 0.0, 0.0, 0.0, 0.0, 0.0, 0.0, 0.0, 0.0, 0.0, 0.0, 0.0, 0.0, 0.0, 0.0, 0.0, 0.0, 0.0, 0.0, 0.0, 0.0, 0.0, 0.0, 0.0, 0.0, 0.0, 0.0, 0.0, 0.0, 0.0, 0.0, 0.0, 0.0, 0.0, 0.0, 0.0, 0.0, 0.0, 0.0, 0.0, 0.0, 0.0, 0.0, 0.0, 0.0, 0.0, 0.0, 0.0, 0.0, 0.0, 0.0, 0.0, 0.0, 0.0, 0.0, 0.0, 0.0, 0.0, 0.0, 0.0, 0.0, 0.0, 0.0, 0.0, 0.0, 0.0, 0.0, 0.0, 0.0, 0.0, 0.0, 0.0, 0.0, 0.0, 0.0, 0.0, 0.0, 0.0, 0.0, 0.0, 0.0, 0.0, 0.0, 0.0, 0.0, 0.0, 0.0, 0.0, 0.0, 0.0, 0.0, 0.0, 0.0, 0.0, 0.0, 0.0, 0.0, 0.0, 0.0, 0.0, 0.0, 0.0, 0.0, 0.0, 0.0, 0.0, 0.0, 0.0, 0.0, 0.0, 0.0, 0.0, 0.0, 0.0, 0.0, 0.0, 0.0, 0.0, 0.0, 0.0, 0.0, 0.0, 0.0, 0.0, 0.0, 0.0, 0.0, 0.0, 0.0, 0.0, 0.0, 0.0, 0.0, 0.0, 0.0, 0.0, 0.0, 0.0, 0.0, 0.0, 0.0, 0.0, 0.0, 0.0, 0.0, 0.0, 0.0, 0.0, 0.0, 0.0, 0.0, 0.0, 0.0, 0.0, 0.0, 0.0, 0.0, 0.0, 0.0, 0.0, 0.0, 0.0, 0.0, 0.0, 0.0, 0.0, 0.0, 0.0, 0.0, 0.0, 0.0, 0.0, 0.0, 0.0, 0.0, 0.0, 0.0, 0.0, 0.0, 0.0, 0.0, 0.0, 0.0, 0.0, 0.0, 0.0, 0.0, 0.0, 0.0, 0.0, 0.0, 0.0, 0.0, 0.0, 0.0, 0.0, 0.0, 0.0, 0.0, 0.0, 0.0, 0.0, 0.0, 0.0, 0.0, 0.0, 0.0, 0.0, 0.0, 0.0, 0.0, 0.0, 0.0, 0.0, 0.0, 0.0, 0.0, 0.0, 0.0, 0.0, 0.0, 0.0, 0.0, 0.0, 0.0, 0.0, 0.0, 0.0, 0.0, 0.0, 0.0, 0.0, 0.0, 0.0, 0.0, 0.0, 0.0, 0.0, 0.0, 0.0, 0.0, 0.0, 0.0, 0.0, 0.0, 0.0, 0.0, 0.0, 0.0, 0.0, 0.0, 0.0, 0.0, 0.0, 0.0, 0.0, 0.0, 0.0, 0.0, 0.0, 0.0, 0.0, 0.0, 0.0, 0.0, 0.0, 0.0, 0.0, 0.0, 0.0, 0.0, 0.0, 0.0, 0.0, 0.0, 0.0, 0.0, 0.0, 0.0, 0.0, 0.0, 0.0, 0.0, 0.0, 0.0, 0.0, 0.0, 0.0, 0.0, 0.0, 0.0, 0.0, 0.0, 0.0, 0.0, 0.0, 0.0, 0.0, 0.0, 0.0, 0.0, 0.0, 0.0, 0.0, 0.0, 0.0, 0.0, 0.0, 0.0, 0.0, 0.0, 0.0, 0.0, 0.0, 0.0, 0.0, 0.0, 0.0, 0.0, 0.0, 0.0, 0.0, 0.0, 0.0, 0.0, 0.0, 0.0, 0.0, 0.0, 0.0, 0.0, 0.0, 0.0, 0.0, 0.0, 0.0, 0.0, 0.0, 0.0, 0.0, 0.0, 0.0, 0.0, 0.0, 0.0, 0.0, 0.0, 0.0, 0.0, 0.0, 0.0, 0.0, 0.0, 0.0, 0.0, 0.0, 0.0, 0.0, 0.0, 0.0, 0.0, 0.0, 0.0, 0.0, 0.0, 0.0, 0.0, 0.0, 0.0, 0.0, 0.0, 0.0, 0.0, 0.0, 0.0, 0.0, 0.0, 0.0, 0.0, 0.0, 0.0, 0.0, 0.0, 0.0, 0.0, 0.0, 0.0, 0.0, 0.0, 0.0, 0.0, 0.0, 0.0, 0.0, 0.0, 0.0, 0.0, 0.0, 0.0, 0.0, 0.0, 0.0, 0.0, 0.0, 0.0, 0.0, 0.0, 0.0, 0.0, 0.0, 0.0, 0.0, 0.0, 0.0, 0.0, 0.0, 0.0, 0.0, 0.0, 0.0, 0.0, 0.0, 0.0, 0.0, 0.0, 0.0, 0.0, 0.0, 0.0, 0.0, 0.0, 0.0, 0.0, 0.0, 0.0, 0.0, 0.0, 0.0, 0.0, 0.0, 0.0, 0.0, 0.0, 0.0, 0.0, 0.0, 0.0, 0.0, 0.0, 0.0, 0.0, 0.0, 0.0, 0.0, 0.0, 0.0, 0.0, 0.0, 0.0, 0.0, 0.0, 0.0, 0.0, 0.0, 0.0, 0.0, 0.0, 0.0, 0.0, 0.0, 0.0, 0.0, 0.0, 0.0, 0.0, 0.0, 0.0, 0.0, 0.0, 0.0, 0.0, 0.0, 0.0, 0.0, 0.0, 0.0, 0.0, 0.0, 0.0, 0.0, 0.0, 0.0, 0.0, 0.0, 0.0, 0.0, 0.0, 0.0, 0.0, 0.0, 0.0, 0.0, 0.0, 0.0, 0.0, 0.0, 0.0, 0.0, 0.0, 0.0, 0.0, 0.0, 0.0, 0.0, 0.0, 0.0, 0.0, 0.0, 0.0, 0.0, 0.0, 0.0, 0.0, 0.0, 0.0, 0.0, 0.0, 0.0, 0.0, 0.0, 0.0, 0.0, 0.0, 0.0, 0.0, 0.0, 0.0, 0.0, 0.0, 0.0, 0.0, 0.0, 0.0, 0.0, 0.0, 0.0, 0.0, 0.0, 0.0, 0.0, 0.0, 0.0, 0.0, 0.0, 0.0, 0.0, 0.0, 0.0, 0.0, 0.0, 0.0, 0.0, 0.0, 0.0, 0.0, 0.0, 0.0, 0.0, 0.0, 0.0, 0.0, 0.0, 0.0, 0.0, 0.0, 0.0, 0.0, 0.0, 0.0, 0.0, 0.0, 0.0, 0.0, 0.0, 0.0, 0.0, 0.0, 0.0, 0.0, 0.0, 0.0, 0.0, 0.0, 0.0, 0.0, 0.0, 0.0, 0.0, 0.0, 0.0, 0.0, 0.0, 0.0, 0.0, 0.0, 0.0, 0.0, 0.0, 0.0, 0.0, 0.0, 0.0, 0.0, 0.0, 0.0, 0.0, 0.0, 0.0, 0.0, 0.0, 0.0, 0.0, 0.0, 0.0, 0.0, 0.0, 0.0, 0.0, 0.0, 0.0, 0.0, 0.0, 0.0, 0.0, 0.0, 0.0, 0.0, 0.0, 0.0, 0.0, 0.0, 0.0, 0.0, 0.0, 0.0, 0.0, 0.0, 0.0, 0.0, 0.0, 0.0, 0.0, 0.0, 0.0, 0.0, 0.0, 0.0, 0.0, 0.0, 0.0, 0.0, 0.0, 0.0, 0.0, 0.0, 0.0, 0.0, 0.0, 0.0, 0.0, 0.0, 0.0, 0.0, 0.0, 0.0, 0.0, 0.0, 0.0, 0.0, 0.0, 0.0, 0.0, 0.0, 0.0, 0.0, 0.0, 0.0, 0.0, 0.0, 0.0, 0.0, 0.0, 0.0, 0.0, 0.0, 0.0, 0.0, 0.0, 0.0, 0.0, 0.0, 0.0, 0.0, 0.0, 0.0, 0.0, 0.0, 0.0, 0.0, 0.0, 0.0, 0.0, 0.0, 0.0, 0.0, 0.0, 0.0, 0.0, 0.0, 0.0, 0.0, 0.0, 0.0, 0.0, 0.0, 0.0, 0.0, 0.0, 0.0, 0.0, 0.0, 0.0, 0.0, 0.0, 0.0, 0.0, 0.0, 0.0, 0.0, 0.0, 0.0, 0.0, 0.0, 0.0, 0.0, 0.0, 0.0, 0.0, 0.0, 0.0, 0.0, 0.0, 0.0, 0.0, 0.0, 0.0, 0.0, 0.0, 0.0, 0.0, 0.0, 0.0, 0.0, 0.0, 0.0, 0.0, 0.0, 0.0, 0.0, 0.0, 0.0, 0.0, 0.0, 0.0, 0.0, 0.0, 0.0, 0.0, 0.0, 0.0, 0.0, 0.0, 0.0, 0.0, 0.0, 0.0, 0.0, 0.0, 0.0, 0.0, 0.0, 0.0, 0.0, 0.0, 0.0, 0.0, 0.0, 0.0, 0.0, 0.0, 0.0, 0.0, 0.0, 0.0, 0.0, 0.0, 0.0, 0.0, 0.0, 0.0, 0.0, 0.0, 0.0, 0.0, 0.0, 0.0, 0.0, 0.0, 0.0, 0.0, 0.0, 0.0, 0.0, 0.0, 0.0, 0.0, 0.0, 0.0, 0.0, 0.0, 0.0, 0.0, 0.0, 0.0, 0.0, 0.0, 0.0, 0.0, 0.0, 0.0, 0.0, 0.0, 0.0, 0.0, 0.0, 0.0, 0.0, 0.0, 0.0, 0.0, 0.0, 0.0, 0.0, 0.0, 0.0, 0.0, 0.0, 0.0, 0.0, 0.0, 0.0, 0.0, 0.0, 0.0, 0.0, 0.0, 0.0, 0.0, 0.0, 0.0, 0.0, 0.0, 0.0, 0.0, 0.0, 0.0, 0.0, 0.0, 0.0, 0.0, 0.0, 0.0, 0.0, 0.0, 0.0, 0.0, 0.0, 0.0, 0.0, 0.0, 0.0, 0.0, 0.0, 0.0, 0.0, 0.0, 0.0, 0.0, 0.0, 0.0, 0.0, 0.0, 0.0, 0.0, 0.0, 0.0, 0.0, 0.0, 0.0, 0.0, 0.0, 0.0, 0.0, 0.0, 0.0, 0.0, 0.0, 0.0, 0.0, 0.0, 0.0, 0.0, 0.0, 0.0, 0.0, 0.0])
me_circle_002.use_remesh_fix_poles = True
me_circle_002.use_remesh_preserve_attributes = False
me_circle_002.use_mirror_vertex_groups = False
me_circle_002.update()
me_circle_003 = bpy.data.meshes.new('Circle.003')
me_circle_003.from_pydata([(0.2652, 0.6365, 0.03255), (-0.3814, 0.6243, 0.03255), (-0.6013, 0.5881, 0.03255), (-0.7043, 0.5293, 0.03255), (-0.7891, 0.4501, 0.03255), (-0.8588, 0.3536, 0.03255), (-0.9105, 0.2436, 0.03255), (-0.9423, 0.1242, 0.03255), (-0.9531, 5.566e-08, 0.03255), (-0.9423, -0.1242, 0.03255), (-0.9105, -0.2436, 0.03255), (-0.8588, -0.3536, 0.03255), (-0.7891, -0.4501, 0.03255), (-0.7043, -0.5293, 0.03255), (-0.6013, -0.5881, 0.03255), (-0.3814, -0.6243, 0.03255), (0.2652, -0.6365, 0.03255), (0.2652, 0.6365, 0.08272), (-0.3814, 0.6243, 0.08272), (-0.6013, 0.5881, 0.08272), (-0.7043, 0.5293, 0.08272), (-0.7891, 0.4501, 0.08272), (-0.8588, 0.3536, 0.08272), (-0.9105, 0.2436, 0.08272), (-0.9423, 0.1242, 0.08272), (-0.9531, 5.566e-08, 0.08272), (-0.9423, -0.1242, 0.08272), (-0.9105, -0.2436, 0.08272), (-0.8588, -0.3536, 0.08272), (-0.7891, -0.4501, 0.08272), (-0.7043, -0.5293, 0.08272), (-0.6013, -0.5881, 0.08272), (-0.3814, -0.6243, 0.08272), (0.2652, -0.6365, 0.08272), (0.2907, 0.5803, -0.08741), (-0.2988, 0.5692, -0.08741), (-0.4993, 0.5362, -0.08741), (-0.5932, 0.4825, -0.08741), (-0.6705, 0.4104, -0.08741), (-0.734, 0.3224, -0.08741), (-0.7812, 0.2221, -0.08741), (-0.8102, 0.1132, -0.08741), (-0.82, 5.198e-08, -0.08741), (-0.8102, -0.1132, -0.08741), (-0.7812, -0.2221, -0.08741), (-0.734, -0.3224, -0.08741), (-0.6705, -0.4104, -0.08741), (-0.5932, -0.4825, -0.08741), (-0.4993, -0.5362, -0.08741), (-0.2988, -0.5692, -0.08741), (0.2907, -0.5803, -0.08741), (0.2895, 0.5175, -0.08741), (-0.3239, 0.5076, -0.08741), (-0.5026, 0.4781, -0.08741), (-0.5864, 0.4303, -0.08741), (-0.6553, 0.3659, -0.08741), (-0.7119, 0.2875, -0.08741), (-0.754, 0.198, -0.08741), (-0.7799, 0.101, -0.08741), (-0.7886, 4.929e-08, -0.08741), (-0.7799, -0.101, -0.08741), (-0.754, -0.198, -0.08741), (-0.7119, -0.2875, -0.08741), (-0.6553, -0.3659, -0.08741), (-0.5864, -0.4303, -0.08741), (-0.5026, -0.4781, -0.08741), (-0.3239, -0.5076, -0.08741), (0.2895, -0.5175, -0.08741), (0.3177, 0.5313, 0.02164), (-0.3184, 0.5211, 0.02164), (-0.5019, 0.4909, 0.02164), (-0.5879, 0.4418, 0.02164), (-0.6587, 0.3757, 0.02164), (-0.7168, 0.2952, 0.02164), (-0.76, 0.2033, 0.02164), (-0.7865, 0.1037, 0.02164), (-0.7955, 5.005e-08, 0.02164), (-0.7865, -0.1037, 0.02164), (-0.76, -0.2033, 0.02164), (-0.7168, -0.2952, 0.02164), (-0.6587, -0.3757, 0.02164), (-0.5879, -0.4418, 0.02164), (-0.5019, -0.4909, 0.02164), (-0.3184, -0.5211, 0.02164), (0.3177, -0.5313, 0.02164)], [], [(14, 31, 30, 13), (7, 24, 23, 6), (15, 32, 31, 14), (8, 25, 24, 7), (1, 18, 17, 0), (16, 33, 32, 15), (9, 26, 25, 8), (2, 19, 18, 1), (10, 27, 26, 9), (3, 20, 19, 2), (11, 28, 27, 10), (4, 21, 20, 3), (12, 29, 28, 11), (5, 22, 21, 4), (13, 30, 29, 12), (6, 23, 22, 5), (18, 19, 20, 21, 22, 23, 24, 25, 26, 27, 28, 29, 30, 31, 32, 33, 17), (13, 47, 48, 14), (6, 40, 41, 7), (14, 48, 49, 15), (7, 41, 42, 8), (0, 34, 35, 1), (15, 49, 50, 16), (8, 42, 43, 9), (1, 35, 36, 2), (9, 43, 44, 10), (2, 36, 37, 3), (10, 44, 45, 11), (3, 37, 38, 4), (11, 45, 46, 12), (4, 38, 39, 5), (12, 46, 47, 13), (5, 39, 40, 6), (41, 58, 59, 42), (34, 51, 52, 35), (49, 66, 67, 50), (42, 59, 60, 43), (35, 52, 53, 36), (43, 60, 61, 44), (36, 53, 54, 37), (44, 61, 62, 45), (37, 54, 55, 38), (45, 62, 63, 46), (38, 55, 56, 39), (46, 63, 64, 47), (39, 56, 57, 40), (47, 64, 65, 48), (40, 57, 58, 41), (48, 65, 66, 49), (62, 79, 80, 63), (55, 72, 73, 56), (63, 80, 81, 64), (56, 73, 74, 57), (64, 81, 82, 65), (57, 74, 75, 58), (65, 82, 83, 66), (58, 75, 76, 59), (51, 68, 69, 52), (66, 83, 84, 67), (59, 76, 77, 60), (52, 69, 70, 53), (60, 77, 78, 61), (53, 70, 71, 54), (61, 78, 79, 62), (54, 71, 72, 55), (69, 68, 84, 83, 82, 81, 80, 79, 78, 77, 76, 75, 74, 73, 72, 71, 70)])
_uv = me_circle_003.uv_layers.new(name='UVMap')
_uv.uv.foreach_set('vector', [0.0, 0.0, 0.0, 0.0, 0.0, 0.0, 0.0, 0.0, 0.0, 0.0, 0.0, 0.0, 0.0, 0.0, 0.0, 0.0, 0.0, 0.0, 0.0, 0.0, 0.0, 0.0, 0.0, 0.0, 0.0, 0.0, 0.0, 0.0, 0.0, 0.0, 0.0, 0.0, 0.0, 0.0, 0.0, 0.0, 0.0, 0.0, 0.0, 0.0, 0.0, 0.0, 0.0, 0.0, 0.0, 0.0, 0.0, 0.0, 0.0, 0.0, 0.0, 0.0, 0.0, 0.0, 0.0, 0.0, 0.0, 0.0, 0.0, 0.0, 0.0, 0.0, 0.0, 0.0, 0.0, 0.0, 0.0, 0.0, 0.0, 0.0, 0.0, 0.0, 0.0, 0.0, 0.0, 0.0, 0.0, 0.0, 0.0, 0.0, 0.0, 0.0, 0.0, 0.0, 0.0, 0.0, 0.0, 0.0, 0.0, 0.0, 0.0, 0.0, 0.0, 0.0, 0.0, 0.0, 0.0, 0.0, 0.0, 0.0, 0.0, 0.0, 0.0, 0.0, 0.0, 0.0, 0.0, 0.0, 0.0, 0.0, 0.0, 0.0, 0.0, 0.0, 0.0, 0.0, 0.0, 0.0, 0.0, 0.0, 0.0, 0.0, 0.0, 0.0, 0.0, 0.0, 0.0, 0.0, 0.0, 0.0, 0.0, 0.0, 0.0, 0.0, 0.0, 0.0, 0.0, 0.0, 0.0, 0.0, 0.0, 0.0, 0.0, 0.0, 0.0, 0.0, 0.0, 0.0, 0.0, 0.0, 0.0, 0.0, 0.0, 0.0, 0.0, 0.0, 0.0, 0.0, 0.0, 0.0, 0.0, 0.0, 0.0, 0.0, 0.0, 0.0, 0.0, 0.0, 0.0, 0.0, 0.0, 0.0, 0.0, 0.0, 0.0, 0.0, 0.0, 0.0, 0.0, 0.0, 0.0, 0.0, 0.0, 0.0, 0.0, 0.0, 0.0, 0.0, 0.0, 0.0, 0.0, 0.0, 0.0, 0.0, 0.0, 0.0, 0.0, 0.0, 0.0, 0.0, 0.0, 0.0, 0.0, 0.0, 0.0, 0.0, 0.0, 0.0, 0.0, 0.0, 0.0, 0.0, 0.0, 0.0, 0.0, 0.0, 0.0, 0.0, 0.0, 0.0, 0.0, 0.0, 0.0, 0.0, 0.0, 0.0, 0.0, 0.0, 0.0, 0.0, 0.0, 0.0, 0.0, 0.0, 0.0, 0.0, 0.0, 0.0, 0.0, 0.0, 0.0, 0.0, 0.0, 0.0, 0.0, 0.0, 0.0, 0.0, 0.0, 0.0, 0.0, 0.0, 0.0, 0.0, 0.0, 0.0, 0.0, 0.0, 0.0, 0.0, 0.0, 0.0, 0.0, 0.0, 0.0, 0.0, 0.0, 0.0, 0.0, 0.0, 0.0, 0.0, 0.0, 0.0, 0.0, 0.0, 0.0, 0.0, 0.0, 0.0, 0.0, 0.0, 0.0, 0.0, 0.0, 0.0, 0.0, 0.0, 0.0, 0.0, 0.0, 0.0, 0.0, 0.0, 0.0, 0.0, 0.0, 0.0, 0.0, 0.0, 0.0, 0.0, 0.0, 0.0, 0.0, 0.0, 0.0, 0.0, 0.0, 0.0, 0.0, 0.0, 0.0, 0.0, 0.0, 0.0, 0.0, 0.0, 0.0, 0.0, 0.0, 0.0, 0.0, 0.0, 0.0, 0.0, 0.0, 0.0, 0.0, 0.0, 0.0, 0.0, 0.0, 0.0, 0.0, 0.0, 0.0, 0.0, 0.0, 0.0, 0.0, 0.0, 0.0, 0.0, 0.0, 0.0, 0.0, 0.0, 0.0, 0.0, 0.0, 0.0, 0.0, 0.0, 0.0, 0.0, 0.0, 0.0, 0.0, 0.0, 0.0, 0.0, 0.0, 0.0, 0.0, 0.0, 0.0, 0.0, 0.0, 0.0, 0.0, 0.0, 0.0, 0.0, 0.0, 0.0, 0.0, 0.0, 0.0, 0.0, 0.0, 0.0, 0.0, 0.0, 0.0, 0.0, 0.0, 0.0, 0.0, 0.0, 0.0, 0.0, 0.0, 0.0, 0.0, 0.0, 0.0, 0.0, 0.0, 0.0, 0.0, 0.0, 0.0, 0.0, 0.0, 0.0, 0.0, 0.0, 0.0, 0.0, 0.0, 0.0, 0.0, 0.0, 0.0, 0.0, 0.0, 0.0, 0.0, 0.0, 0.0, 0.0, 0.0, 0.0, 0.0, 0.0, 0.0, 0.0, 0.0, 0.0, 0.0, 0.0, 0.0, 0.0, 0.0, 0.0, 0.0, 0.0, 0.0, 0.0, 0.0, 0.0, 0.0, 0.0, 0.0, 0.0, 0.0, 0.0, 0.0, 0.0, 0.0, 0.0, 0.0, 0.0, 0.0, 0.0, 0.0, 0.0, 0.0, 0.0, 0.0, 0.0, 0.0, 0.0, 0.0, 0.0, 0.0, 0.0, 0.0, 0.0, 0.0, 0.0, 0.0, 0.0, 0.0, 0.0, 0.0, 0.0, 0.0, 0.0, 0.0, 0.0, 0.0, 0.0, 0.0, 0.0, 0.0, 0.0, 0.0, 0.0, 0.0, 0.0, 0.0, 0.0, 0.0, 0.0, 0.0, 0.0, 0.0, 0.0, 0.0, 0.0, 0.0, 0.0, 0.0, 0.0, 0.0, 0.0, 0.0, 0.0, 0.0, 0.0, 0.0, 0.0, 0.0, 0.0, 0.0, 0.0, 0.0, 0.0, 0.0, 0.0, 0.0, 0.0, 0.0, 0.0, 0.0, 0.0, 0.0, 0.0, 0.0, 0.0, 0.0, 0.0, 0.0, 0.0, 0.0, 0.0, 0.0, 0.0, 0.0, 0.0, 0.0, 0.0, 0.0, 0.0, 0.0, 0.0, 0.0, 0.0, 0.0, 0.0, 0.0, 0.0, 0.0, 0.0, 0.0, 0.0, 0.0, 0.0, 0.0, 0.0, 0.0, 0.0, 0.0, 0.0, 0.0, 0.0, 0.0, 0.0, 0.0, 0.0, 0.0, 0.0, 0.0, 0.0, 0.0, 0.0, 0.0, 0.0])
me_circle_003.use_remesh_fix_poles = True
me_circle_003.use_remesh_preserve_attributes = False
me_circle_003.use_mirror_vertex_groups = False
me_circle_003.update()
me_circle_004 = bpy.data.meshes.new('Circle.004')
me_circle_004.from_pydata([(0.2361, 0.4833, -0.0838), (-0.3368, 0.474, -0.0838), (-0.5037, 0.4465, -0.0838), (-0.5819, 0.4019, -0.0838), (-0.6463, 0.3418, -0.0838), (-0.6992, 0.2685, -0.0838), (-0.7385, 0.185, -0.0838), (-0.7627, 0.09429, -0.0838), (-0.7708, 4.753e-08, -0.0838), (-0.7627, -0.09429, -0.0838), (-0.7385, -0.185, -0.0838), (-0.6992, -0.2685, -0.0838), (-0.6463, -0.3418, -0.0838), (-0.5819, -0.4019, -0.0838), (-0.5037, -0.4465, -0.0838), (-0.3368, -0.474, -0.0838), (0.2361, -0.4833, -0.0838), (0.2624, 0.4962, 0.01804), (-0.3316, 0.4867, 0.01804), (-0.503, 0.4585, 0.01804), (-0.5833, 0.4126, 0.01804), (-0.6495, 0.3509, 0.01804), (-0.7037, 0.2757, 0.01804), (-0.7441, 0.1899, 0.01804), (-0.7689, 0.09681, 0.01804), (-0.7773, 4.824e-08, 0.01804), (-0.7689, -0.09681, 0.01804), (-0.7441, -0.1899, 0.01804), (-0.7037, -0.2757, 0.01804), (-0.6495, -0.3509, 0.01804), (-0.5833, -0.4126, 0.01804), (-0.503, -0.4585, 0.01804), (-0.3316, -0.4867, 0.01804), (0.2624, -0.4962, 0.01804), (0.2838, 0.4562, -0.07834), (-0.3476, 0.4474, -0.07834), (-0.5052, 0.4215, -0.07834), (-0.579, 0.3793, -0.07834), (-0.6398, 0.3226, -0.07834), (-0.6897, 0.2534, -0.07834), (-0.7267, 0.1746, -0.07834), (-0.7496, 0.089, -0.07834), (-0.7573, 4.338e-08, -0.07834), (-0.7496, -0.089, -0.07834), (-0.7267, -0.1746, -0.07834), (-0.6897, -0.2534, -0.07834), (-0.6398, -0.3226, -0.07834), (-0.579, -0.3793, -0.07834), (-0.5052, -0.4215, -0.07834), (-0.3476, -0.4474, -0.07834), (0.2838, -0.4562, -0.07834), (0.2645, 0.443, 0.01258), (-0.3518, 0.4345, 0.01258), (-0.5048, 0.4093, 0.01258), (-0.5765, 0.3684, 0.01258), (-0.6355, 0.3133, 0.01258), (-0.684, 0.2461, 0.01258), (-0.72, 0.1695, 0.01258), (-0.7421, 0.08643, 0.01258), (-0.7496, 4.381e-08, 0.01258), (-0.7421, -0.08643, 0.01258), (-0.72, -0.1695, 0.01258), (-0.684, -0.2461, 0.01258), (-0.6355, -0.3133, 0.01258), (-0.5765, -0.3684, 0.01258), (-0.5048, -0.4093, 0.01258), (-0.3518, -0.4345, 0.01258), (0.2645, -0.443, 0.01258)], [], [(11, 12, 29, 28), (4, 5, 22, 21), (12, 13, 30, 29), (5, 6, 23, 22), (13, 14, 31, 30), (6, 7, 24, 23), (14, 15, 32, 31), (7, 8, 25, 24), (0, 1, 18, 17), (15, 16, 33, 32), (8, 9, 26, 25), (1, 2, 19, 18), (9, 10, 27, 26), (2, 3, 20, 19), (10, 11, 28, 27), (3, 4, 21, 20), (18, 19, 20, 21, 22, 23, 24, 25, 26, 27, 28, 29, 30, 31, 32, 33, 17), (45, 62, 63, 46), (38, 55, 56, 39), (46, 63, 64, 47), (39, 56, 57, 40), (47, 64, 65, 48), (40, 57, 58, 41), (48, 65, 66, 49), (41, 58, 59, 42), (34, 51, 52, 35), (49, 66, 67, 50), (42, 59, 60, 43), (35, 52, 53, 36), (43, 60, 61, 44), (36, 53, 54, 37), (44, 61, 62, 45), (37, 54, 55, 38), (52, 51, 67, 66, 65, 64, 63, 62, 61, 60, 59, 58, 57, 56, 55, 54, 53), (11, 45, 46, 12), (4, 38, 39, 5), (33, 67, 51, 17), (12, 46, 47, 13), (5, 39, 40, 6), (13, 47, 48, 14), (17, 51, 34, 0), (6, 40, 41, 7), (14, 48, 49, 15), (16, 50, 67, 33), (7, 41, 42, 8), (0, 34, 35, 1), (15, 49, 50, 16), (8, 42, 43, 9), (1, 35, 36, 2), (9, 43, 44, 10), (2, 36, 37, 3), (10, 44, 45, 11), (3, 37, 38, 4)])
_uv = me_circle_004.uv_layers.new(name='UVMap')
_uv.uv.foreach_set('vector', [0.0, 0.0, 0.0, 0.0, 0.0, 0.0, 0.0, 0.0, 0.0, 0.0, 0.0, 0.0, 0.0, 0.0, 0.0, 0.0, 0.0, 0.0, 0.0, 0.0, 0.0, 0.0, 0.0, 0.0, 0.0, 0.0, 0.0, 0.0, 0.0, 0.0, 0.0, 0.0, 0.0, 0.0, 0.0, 0.0, 0.0, 0.0, 0.0, 0.0, 0.0, 0.0, 0.0, 0.0, 0.0, 0.0, 0.0, 0.0, 0.0, 0.0, 0.0, 0.0, 0.0, 0.0, 0.0, 0.0, 0.0, 0.0, 0.0, 0.0, 0.0, 0.0, 0.0, 0.0, 0.0, 0.0, 0.0, 0.0, 0.0, 0.0, 0.0, 0.0, 0.0, 0.0, 0.0, 0.0, 0.0, 0.0, 0.0, 0.0, 0.0, 0.0, 0.0, 0.0, 0.0, 0.0, 0.0, 0.0, 0.0, 0.0, 0.0, 0.0, 0.0, 0.0, 0.0, 0.0, 0.0, 0.0, 0.0, 0.0, 0.0, 0.0, 0.0, 0.0, 0.0, 0.0, 0.0, 0.0, 0.0, 0.0, 0.0, 0.0, 0.0, 0.0, 0.0, 0.0, 0.0, 0.0, 0.0, 0.0, 0.0, 0.0, 0.0, 0.0, 0.0, 0.0, 0.0, 0.0, 0.0, 0.0, 0.0, 0.0, 0.0, 0.0, 0.0, 0.0, 0.0, 0.0, 0.0, 0.0, 0.0, 0.0, 0.0, 0.0, 0.0, 0.0, 0.0, 0.0, 0.0, 0.0, 0.0, 0.0, 0.0, 0.0, 0.0, 0.0, 0.0, 0.0, 0.0, 0.0, 0.0, 0.0, 0.0, 0.0, 0.0, 0.0, 0.0, 0.0, 0.0, 0.0, 0.0, 0.0, 0.0, 0.0, 0.0, 0.0, 0.0, 0.0, 0.0, 0.0, 0.0, 0.0, 0.0, 0.0, 0.0, 0.0, 0.0, 0.0, 0.0, 0.0, 0.0, 0.0, 0.0, 0.0, 0.0, 0.0, 0.0, 0.0, 0.0, 0.0, 0.0, 0.0, 0.0, 0.0, 0.0, 0.0, 0.0, 0.0, 0.0, 0.0, 0.0, 0.0, 0.0, 0.0, 0.0, 0.0, 0.0, 0.0, 0.0, 0.0, 0.0, 0.0, 0.0, 0.0, 0.0, 0.0, 0.0, 0.0, 0.0, 0.0, 0.0, 0.0, 0.0, 0.0, 0.0, 0.0, 0.0, 0.0, 0.0, 0.0, 0.0, 0.0, 0.0, 0.0, 0.0, 0.0, 0.0, 0.0, 0.0, 0.0, 0.0, 0.0, 0.0, 0.0, 0.0, 0.0, 0.0, 0.0, 0.0, 0.0, 0.0, 0.0, 0.0, 0.0, 0.0, 0.0, 0.0, 0.0, 0.0, 0.0, 0.0, 0.0, 0.0, 0.0, 0.0, 0.0, 0.0, 0.0, 0.0, 0.0, 0.0, 0.0, 0.0, 0.0, 0.0, 0.0, 0.0, 0.0, 0.0, 0.0, 0.0, 0.0, 0.0, 0.0, 0.0, 0.0, 0.0, 0.0, 0.0, 0.0, 0.0, 0.0, 0.0, 0.0, 0.0, 0.0, 0.0, 0.0, 0.0, 0.0, 0.0, 0.0, 0.0, 0.0, 0.0, 0.0, 0.0, 0.0, 0.0, 0.0, 0.0, 0.0, 0.0, 0.0, 0.0, 0.0, 0.0, 0.0, 0.0, 0.0, 0.0, 0.0, 0.0, 0.0, 0.0, 0.0, 0.0, 0.0, 0.0, 0.0, 0.0, 0.0, 0.0, 0.0, 0.0, 0.0, 0.0, 0.0, 0.0, 0.0, 0.0, 0.0, 0.0, 0.0, 0.0, 0.0, 0.0, 0.0, 0.0, 0.0, 0.0, 0.0, 0.0, 0.0, 0.0, 0.0, 0.0, 0.0, 0.0, 0.0, 0.0, 0.0, 0.0, 0.0, 0.0, 0.0, 0.0, 0.0, 0.0, 0.0, 0.0, 0.0, 0.0, 0.0, 0.0, 0.0, 0.0, 0.0, 0.0, 0.0, 0.0, 0.0, 0.0, 0.0, 0.0, 0.0, 0.0, 0.0, 0.0, 0.0, 0.0, 0.0, 0.0, 0.0, 0.0, 0.0, 0.0, 0.0, 0.0, 0.0, 0.0, 0.0, 0.0, 0.0, 0.0, 0.0, 0.0, 0.0, 0.0, 0.0, 0.0, 0.0, 0.0, 0.0, 0.0, 0.0, 0.0, 0.0, 0.0, 0.0, 0.0, 0.0, 0.0, 0.0, 0.0, 0.0, 0.0, 0.0, 0.0, 0.0, 0.0, 0.0, 0.0, 0.0, 0.0, 0.0, 0.0, 0.0, 0.0, 0.0, 0.0, 0.0, 0.0, 0.0, 0.0, 0.0, 0.0, 0.0, 0.0, 0.0, 0.0, 0.0, 0.0, 0.0, 0.0, 0.0, 0.0, 0.0, 0.0, 0.0, 0.0, 0.0, 0.0, 0.0, 0.0, 0.0])
me_circle_004.use_remesh_fix_poles = True
me_circle_004.use_remesh_preserve_attributes = False
me_circle_004.use_mirror_vertex_groups = False
me_circle_004.update()
me_circle_005 = bpy.data.meshes.new('Circle.005')
me_circle_005.from_pydata([(0.2361, 0.4833, -0.0838), (-0.3368, 0.474, -0.0838), (-0.5037, 0.4465, -0.0838), (-0.5819, 0.4019, -0.0838), (-0.6463, 0.3418, -0.0838), (-0.6992, 0.2685, -0.0838), (-0.7385, 0.185, -0.0838), (-0.7627, 0.09429, -0.0838), (-0.7708, 4.753e-08, -0.0838), (-0.7627, -0.09429, -0.0838), (-0.7385, -0.185, -0.0838), (-0.6992, -0.2685, -0.0838), (-0.6463, -0.3418, -0.0838), (-0.5819, -0.4019, -0.0838), (-0.5037, -0.4465, -0.0838), (-0.3368, -0.474, -0.0838), (0.2361, -0.4833, -0.0838), (0.2624, 0.4962, 0.01804), (-0.3316, 0.4867, 0.01804), (-0.503, 0.4585, 0.01804), (-0.5833, 0.4126, 0.01804), (-0.6495, 0.3509, 0.01804), (-0.7037, 0.2757, 0.01804), (-0.7441, 0.1899, 0.01804), (-0.7689, 0.09681, 0.01804), (-0.7773, 4.824e-08, 0.01804), (-0.7689, -0.09681, 0.01804), (-0.7441, -0.1899, 0.01804), (-0.7037, -0.2757, 0.01804), (-0.6495, -0.3509, 0.01804), (-0.5833, -0.4126, 0.01804), (-0.503, -0.4585, 0.01804), (-0.3316, -0.4867, 0.01804), (0.2624, -0.4962, 0.01804), (0.2409, 0.4315, -0.07834), (-0.3563, 0.4232, -0.07834), (-0.5054, 0.3987, -0.07834), (-0.5752, 0.3588, -0.07834), (-0.6327, 0.3051, -0.07834), (-0.6799, 0.2397, -0.07834), (-0.715, 0.1651, -0.07834), (-0.7366, 0.08419, -0.07834), (-0.7439, 4.318e-08, -0.07834), (-0.7366, -0.08419, -0.07834), (-0.715, -0.1651, -0.07834), (-0.6799, -0.2397, -0.07834), (-0.6327, -0.3051, -0.07834), (-0.5752, -0.3588, -0.07834), (-0.5054, -0.3987, -0.07834), (-0.3563, -0.4232, -0.07834), (0.2409, -0.4315, -0.07834), (0.2645, 0.443, 0.01258), (-0.3518, 0.4345, 0.01258), (-0.5048, 0.4093, 0.01258), (-0.5765, 0.3684, 0.01258), (-0.6355, 0.3133, 0.01258), (-0.684, 0.2461, 0.01258), (-0.72, 0.1695, 0.01258), (-0.7421, 0.08643, 0.01258), (-0.7496, 4.381e-08, 0.01258), (-0.7421, -0.08643, 0.01258), (-0.72, -0.1695, 0.01258), (-0.684, -0.2461, 0.01258), (-0.6355, -0.3133, 0.01258), (-0.5765, -0.3684, 0.01258), (-0.5048, -0.4093, 0.01258), (-0.3518, -0.4345, 0.01258), (0.2645, -0.443, 0.01258)], [], [(11, 12, 29, 28), (4, 5, 22, 21), (12, 13, 30, 29), (5, 6, 23, 22), (13, 14, 31, 30), (6, 7, 24, 23), (14, 15, 32, 31), (7, 8, 25, 24), (0, 1, 18, 17), (15, 16, 33, 32), (8, 9, 26, 25), (1, 2, 19, 18), (9, 10, 27, 26), (2, 3, 20, 19), (10, 11, 28, 27), (3, 4, 21, 20), (18, 19, 20, 21, 22, 23, 24, 25, 26, 27, 28, 29, 30, 31, 32, 33, 17), (45, 62, 63, 46), (38, 55, 56, 39), (46, 63, 64, 47), (39, 56, 57, 40), (47, 64, 65, 48), (40, 57, 58, 41), (48, 65, 66, 49), (41, 58, 59, 42), (34, 51, 52, 35), (49, 66, 67, 50), (42, 59, 60, 43), (35, 52, 53, 36), (43, 60, 61, 44), (36, 53, 54, 37), (44, 61, 62, 45), (37, 54, 55, 38), (52, 51, 67, 66, 65, 64, 63, 62, 61, 60, 59, 58, 57, 56, 55, 54, 53), (11, 45, 46, 12), (4, 38, 39, 5), (33, 67, 51, 17), (12, 46, 47, 13), (5, 39, 40, 6), (13, 47, 48, 14), (17, 51, 34, 0), (6, 40, 41, 7), (14, 48, 49, 15), (16, 50, 67, 33), (7, 41, 42, 8), (0, 34, 35, 1), (15, 49, 50, 16), (8, 42, 43, 9), (1, 35, 36, 2), (9, 43, 44, 10), (2, 36, 37, 3), (10, 44, 45, 11), (3, 37, 38, 4)])
_uv = me_circle_005.uv_layers.new(name='UVMap')
_uv.uv.foreach_set('vector', [0.0, 0.0, 0.0, 0.0, 0.0, 0.0, 0.0, 0.0, 0.0, 0.0, 0.0, 0.0, 0.0, 0.0, 0.0, 0.0, 0.0, 0.0, 0.0, 0.0, 0.0, 0.0, 0.0, 0.0, 0.0, 0.0, 0.0, 0.0, 0.0, 0.0, 0.0, 0.0, 0.0, 0.0, 0.0, 0.0, 0.0, 0.0, 0.0, 0.0, 0.0, 0.0, 0.0, 0.0, 0.0, 0.0, 0.0, 0.0, 0.0, 0.0, 0.0, 0.0, 0.0, 0.0, 0.0, 0.0, 0.0, 0.0, 0.0, 0.0, 0.0, 0.0, 0.0, 0.0, 0.0, 0.0, 0.0, 0.0, 0.0, 0.0, 0.0, 0.0, 0.0, 0.0, 0.0, 0.0, 0.0, 0.0, 0.0, 0.0, 0.0, 0.0, 0.0, 0.0, 0.0, 0.0, 0.0, 0.0, 0.0, 0.0, 0.0, 0.0, 0.0, 0.0, 0.0, 0.0, 0.0, 0.0, 0.0, 0.0, 0.0, 0.0, 0.0, 0.0, 0.0, 0.0, 0.0, 0.0, 0.0, 0.0, 0.0, 0.0, 0.0, 0.0, 0.0, 0.0, 0.0, 0.0, 0.0, 0.0, 0.0, 0.0, 0.0, 0.0, 0.0, 0.0, 0.0, 0.0, 0.0, 0.0, 0.0, 0.0, 0.0, 0.0, 0.0, 0.0, 0.0, 0.0, 0.0, 0.0, 0.0, 0.0, 0.0, 0.0, 0.0, 0.0, 0.0, 0.0, 0.0, 0.0, 0.0, 0.0, 0.0, 0.0, 0.0, 0.0, 0.0, 0.0, 0.0, 0.0, 0.0, 0.0, 0.0, 0.0, 0.0, 0.0, 0.0, 0.0, 0.0, 0.0, 0.0, 0.0, 0.0, 0.0, 0.0, 0.0, 0.0, 0.0, 0.0, 0.0, 0.0, 0.0, 0.0, 0.0, 0.0, 0.0, 0.0, 0.0, 0.0, 0.0, 0.0, 0.0, 0.0, 0.0, 0.0, 0.0, 0.0, 0.0, 0.0, 0.0, 0.0, 0.0, 0.0, 0.0, 0.0, 0.0, 0.0, 0.0, 0.0, 0.0, 0.0, 0.0, 0.0, 0.0, 0.0, 0.0, 0.0, 0.0, 0.0, 0.0, 0.0, 0.0, 0.0, 0.0, 0.0, 0.0, 0.0, 0.0, 0.0, 0.0, 0.0, 0.0, 0.0, 0.0, 0.0, 0.0, 0.0, 0.0, 0.0, 0.0, 0.0, 0.0, 0.0, 0.0, 0.0, 0.0, 0.0, 0.0, 0.0, 0.0, 0.0, 0.0, 0.0, 0.0, 0.0, 0.0, 0.0, 0.0, 0.0, 0.0, 0.0, 0.0, 0.0, 0.0, 0.0, 0.0, 0.0, 0.0, 0.0, 0.0, 0.0, 0.0, 0.0, 0.0, 0.0, 0.0, 0.0, 0.0, 0.0, 0.0, 0.0, 0.0, 0.0, 0.0, 0.0, 0.0, 0.0, 0.0, 0.0, 0.0, 0.0, 0.0, 0.0, 0.0, 0.0, 0.0, 0.0, 0.0, 0.0, 0.0, 0.0, 0.0, 0.0, 0.0, 0.0, 0.0, 0.0, 0.0, 0.0, 0.0, 0.0, 0.0, 0.0, 0.0, 0.0, 0.0, 0.0, 0.0, 0.0, 0.0, 0.0, 0.0, 0.0, 0.0, 0.0, 0.0, 0.0, 0.0, 0.0, 0.0, 0.0, 0.0, 0.0, 0.0, 0.0, 0.0, 0.0, 0.0, 0.0, 0.0, 0.0, 0.0, 0.0, 0.0, 0.0, 0.0, 0.0, 0.0, 0.0, 0.0, 0.0, 0.0, 0.0, 0.0, 0.0, 0.0, 0.0, 0.0, 0.0, 0.0, 0.0, 0.0, 0.0, 0.0, 0.0, 0.0, 0.0, 0.0, 0.0, 0.0, 0.0, 0.0, 0.0, 0.0, 0.0, 0.0, 0.0, 0.0, 0.0, 0.0, 0.0, 0.0, 0.0, 0.0, 0.0, 0.0, 0.0, 0.0, 0.0, 0.0, 0.0, 0.0, 0.0, 0.0, 0.0, 0.0, 0.0, 0.0, 0.0, 0.0, 0.0, 0.0, 0.0, 0.0, 0.0, 0.0, 0.0, 0.0, 0.0, 0.0, 0.0, 0.0, 0.0, 0.0, 0.0, 0.0, 0.0, 0.0, 0.0, 0.0, 0.0, 0.0, 0.0, 0.0, 0.0, 0.0, 0.0, 0.0, 0.0, 0.0, 0.0, 0.0, 0.0, 0.0, 0.0, 0.0, 0.0, 0.0, 0.0, 0.0, 0.0, 0.0, 0.0, 0.0, 0.0, 0.0, 0.0, 0.0, 0.0, 0.0, 0.0, 0.0, 0.0, 0.0, 0.0, 0.0, 0.0, 0.0, 0.0, 0.0, 0.0, 0.0, 0.0, 0.0, 0.0, 0.0, 0.0, 0.0, 0.0, 0.0, 0.0, 0.0, 0.0, 0.0, 0.0, 0.0])
me_circle_005.use_remesh_fix_poles = True
me_circle_005.use_remesh_preserve_attributes = False
me_circle_005.use_mirror_vertex_groups = False
me_circle_005.update()
me_circle_009 = bpy.data.meshes.new('Circle.009')
me_circle_009.from_pydata([(0.2652, 0.6365, 0.03255), (-0.3814, 0.6243, 0.03255), (-0.6013, 0.5881, 0.03255), (-0.7043, 0.5293, 0.03255), (-0.7891, 0.4501, 0.03255), (-0.8588, 0.3536, 0.03255), (-0.9105, 0.2436, 0.03255), (-0.9423, 0.1242, 0.03255), (-0.9531, 5.566e-08, 0.03255), (-0.9423, -0.1242, 0.03255), (-0.9105, -0.2436, 0.03255), (-0.8588, -0.3536, 0.03255), (-0.7891, -0.4501, 0.03255), (-0.7043, -0.5293, 0.03255), (-0.6013, -0.5881, 0.03255), (-0.3814, -0.6243, 0.03255), (0.2652, -0.6365, 0.03255), (0.2652, 0.6365, 0.08272), (-0.3814, 0.6243, 0.08272), (-0.6013, 0.5881, 0.08272), (-0.7043, 0.5293, 0.08272), (-0.7891, 0.4501, 0.08272), (-0.8588, 0.3536, 0.08272), (-0.9105, 0.2436, 0.08272), (-0.9423, 0.1242, 0.08272), (-0.9531, 5.566e-08, 0.08272), (-0.9423, -0.1242, 0.08272), (-0.9105, -0.2436, 0.08272), (-0.8588, -0.3536, 0.08272), (-0.7891, -0.4501, 0.08272), (-0.7043, -0.5293, 0.08272), (-0.6013, -0.5881, 0.08272), (-0.3814, -0.6243, 0.08272), (0.2652, -0.6365, 0.08272), (0.2907, 0.5803, -0.08741), (-0.2988, 0.5692, -0.08741), (-0.4993, 0.5362, -0.08741), (-0.5932, 0.4825, -0.08741), (-0.6705, 0.4104, -0.08741), (-0.734, 0.3224, -0.08741), (-0.7812, 0.2221, -0.08741), (-0.8102, 0.1132, -0.08741), (-0.82, 5.198e-08, -0.08741), (-0.8102, -0.1132, -0.08741), (-0.7812, -0.2221, -0.08741), (-0.734, -0.3224, -0.08741), (-0.6705, -0.4104, -0.08741), (-0.5932, -0.4825, -0.08741), (-0.4993, -0.5362, -0.08741), (-0.2988, -0.5692, -0.08741), (0.2907, -0.5803, -0.08741), (0.2895, 0.5175, -0.08741), (-0.3239, 0.5076, -0.08741), (-0.5026, 0.4781, -0.08741), (-0.5864, 0.4303, -0.08741), (-0.6553, 0.3659, -0.08741), (-0.7119, 0.2875, -0.08741), (-0.754, 0.198, -0.08741), (-0.7799, 0.101, -0.08741), (-0.7886, 4.929e-08, -0.08741), (-0.7799, -0.101, -0.08741), (-0.754, -0.198, -0.08741), (-0.7119, -0.2875, -0.08741), (-0.6553, -0.3659, -0.08741), (-0.5864, -0.4303, -0.08741), (-0.5026, -0.4781, -0.08741), (-0.3239, -0.5076, -0.08741), (0.2895, -0.5175, -0.08741), (0.3177, 0.5313, 0.02164), (-0.3184, 0.5211, 0.02164), (-0.5019, 0.4909, 0.02164), (-0.5879, 0.4418, 0.02164), (-0.6587, 0.3757, 0.02164), (-0.7168, 0.2952, 0.02164), (-0.76, 0.2033, 0.02164), (-0.7865, 0.1037, 0.02164), (-0.7955, 5.005e-08, 0.02164), (-0.7865, -0.1037, 0.02164), (-0.76, -0.2033, 0.02164), (-0.7168, -0.2952, 0.02164), (-0.6587, -0.3757, 0.02164), (-0.5879, -0.4418, 0.02164), (-0.5019, -0.4909, 0.02164), (-0.3184, -0.5211, 0.02164), (0.3177, -0.5313, 0.02164)], [], [(14, 31, 30, 13), (7, 24, 23, 6), (15, 32, 31, 14), (8, 25, 24, 7), (1, 18, 17, 0), (16, 33, 32, 15), (9, 26, 25, 8), (2, 19, 18, 1), (10, 27, 26, 9), (3, 20, 19, 2), (11, 28, 27, 10), (4, 21, 20, 3), (12, 29, 28, 11), (5, 22, 21, 4), (13, 30, 29, 12), (6, 23, 22, 5), (18, 19, 20, 21, 22, 23, 24, 25, 26, 27, 28, 29, 30, 31, 32, 33, 17), (13, 47, 48, 14), (6, 40, 41, 7), (14, 48, 49, 15), (7, 41, 42, 8), (0, 34, 35, 1), (15, 49, 50, 16), (8, 42, 43, 9), (1, 35, 36, 2), (9, 43, 44, 10), (2, 36, 37, 3), (10, 44, 45, 11), (3, 37, 38, 4), (11, 45, 46, 12), (4, 38, 39, 5), (12, 46, 47, 13), (5, 39, 40, 6), (41, 58, 59, 42), (34, 51, 52, 35), (49, 66, 67, 50), (42, 59, 60, 43), (35, 52, 53, 36), (43, 60, 61, 44), (36, 53, 54, 37), (44, 61, 62, 45), (37, 54, 55, 38), (45, 62, 63, 46), (38, 55, 56, 39), (46, 63, 64, 47), (39, 56, 57, 40), (47, 64, 65, 48), (40, 57, 58, 41), (48, 65, 66, 49), (62, 79, 80, 63), (55, 72, 73, 56), (63, 80, 81, 64), (56, 73, 74, 57), (64, 81, 82, 65), (57, 74, 75, 58), (65, 82, 83, 66), (58, 75, 76, 59), (51, 68, 69, 52), (66, 83, 84, 67), (59, 76, 77, 60), (52, 69, 70, 53), (60, 77, 78, 61), (53, 70, 71, 54), (61, 78, 79, 62), (54, 71, 72, 55), (69, 68, 84, 83, 82, 81, 80, 79, 78, 77, 76, 75, 74, 73, 72, 71, 70)])
_uv = me_circle_009.uv_layers.new(name='UVMap')
_uv.uv.foreach_set('vector', [0.0, 0.0, 0.0, 0.0, 0.0, 0.0, 0.0, 0.0, 0.0, 0.0, 0.0, 0.0, 0.0, 0.0, 0.0, 0.0, 0.0, 0.0, 0.0, 0.0, 0.0, 0.0, 0.0, 0.0, 0.0, 0.0, 0.0, 0.0, 0.0, 0.0, 0.0, 0.0, 0.0, 0.0, 0.0, 0.0, 0.0, 0.0, 0.0, 0.0, 0.0, 0.0, 0.0, 0.0, 0.0, 0.0, 0.0, 0.0, 0.0, 0.0, 0.0, 0.0, 0.0, 0.0, 0.0, 0.0, 0.0, 0.0, 0.0, 0.0, 0.0, 0.0, 0.0, 0.0, 0.0, 0.0, 0.0, 0.0, 0.0, 0.0, 0.0, 0.0, 0.0, 0.0, 0.0, 0.0, 0.0, 0.0, 0.0, 0.0, 0.0, 0.0, 0.0, 0.0, 0.0, 0.0, 0.0, 0.0, 0.0, 0.0, 0.0, 0.0, 0.0, 0.0, 0.0, 0.0, 0.0, 0.0, 0.0, 0.0, 0.0, 0.0, 0.0, 0.0, 0.0, 0.0, 0.0, 0.0, 0.0, 0.0, 0.0, 0.0, 0.0, 0.0, 0.0, 0.0, 0.0, 0.0, 0.0, 0.0, 0.0, 0.0, 0.0, 0.0, 0.0, 0.0, 0.0, 0.0, 0.0, 0.0, 0.0, 0.0, 0.0, 0.0, 0.0, 0.0, 0.0, 0.0, 0.0, 0.0, 0.0, 0.0, 0.0, 0.0, 0.0, 0.0, 0.0, 0.0, 0.0, 0.0, 0.0, 0.0, 0.0, 0.0, 0.0, 0.0, 0.0, 0.0, 0.0, 0.0, 0.0, 0.0, 0.0, 0.0, 0.0, 0.0, 0.0, 0.0, 0.0, 0.0, 0.0, 0.0, 0.0, 0.0, 0.0, 0.0, 0.0, 0.0, 0.0, 0.0, 0.0, 0.0, 0.0, 0.0, 0.0, 0.0, 0.0, 0.0, 0.0, 0.0, 0.0, 0.0, 0.0, 0.0, 0.0, 0.0, 0.0, 0.0, 0.0, 0.0, 0.0, 0.0, 0.0, 0.0, 0.0, 0.0, 0.0, 0.0, 0.0, 0.0, 0.0, 0.0, 0.0, 0.0, 0.0, 0.0, 0.0, 0.0, 0.0, 0.0, 0.0, 0.0, 0.0, 0.0, 0.0, 0.0, 0.0, 0.0, 0.0, 0.0, 0.0, 0.0, 0.0, 0.0, 0.0, 0.0, 0.0, 0.0, 0.0, 0.0, 0.0, 0.0, 0.0, 0.0, 0.0, 0.0, 0.0, 0.0, 0.0, 0.0, 0.0, 0.0, 0.0, 0.0, 0.0, 0.0, 0.0, 0.0, 0.0, 0.0, 0.0, 0.0, 0.0, 0.0, 0.0, 0.0, 0.0, 0.0, 0.0, 0.0, 0.0, 0.0, 0.0, 0.0, 0.0, 0.0, 0.0, 0.0, 0.0, 0.0, 0.0, 0.0, 0.0, 0.0, 0.0, 0.0, 0.0, 0.0, 0.0, 0.0, 0.0, 0.0, 0.0, 0.0, 0.0, 0.0, 0.0, 0.0, 0.0, 0.0, 0.0, 0.0, 0.0, 0.0, 0.0, 0.0, 0.0, 0.0, 0.0, 0.0, 0.0, 0.0, 0.0, 0.0, 0.0, 0.0, 0.0, 0.0, 0.0, 0.0, 0.0, 0.0, 0.0, 0.0, 0.0, 0.0, 0.0, 0.0, 0.0, 0.0, 0.0, 0.0, 0.0, 0.0, 0.0, 0.0, 0.0, 0.0, 0.0, 0.0, 0.0, 0.0, 0.0, 0.0, 0.0, 0.0, 0.0, 0.0, 0.0, 0.0, 0.0, 0.0, 0.0, 0.0, 0.0, 0.0, 0.0, 0.0, 0.0, 0.0, 0.0, 0.0, 0.0, 0.0, 0.0, 0.0, 0.0, 0.0, 0.0, 0.0, 0.0, 0.0, 0.0, 0.0, 0.0, 0.0, 0.0, 0.0, 0.0, 0.0, 0.0, 0.0, 0.0, 0.0, 0.0, 0.0, 0.0, 0.0, 0.0, 0.0, 0.0, 0.0, 0.0, 0.0, 0.0, 0.0, 0.0, 0.0, 0.0, 0.0, 0.0, 0.0, 0.0, 0.0, 0.0, 0.0, 0.0, 0.0, 0.0, 0.0, 0.0, 0.0, 0.0, 0.0, 0.0, 0.0, 0.0, 0.0, 0.0, 0.0, 0.0, 0.0, 0.0, 0.0, 0.0, 0.0, 0.0, 0.0, 0.0, 0.0, 0.0, 0.0, 0.0, 0.0, 0.0, 0.0, 0.0, 0.0, 0.0, 0.0, 0.0, 0.0, 0.0, 0.0, 0.0, 0.0, 0.0, 0.0, 0.0, 0.0, 0.0, 0.0, 0.0, 0.0, 0.0, 0.0, 0.0, 0.0, 0.0, 0.0, 0.0, 0.0, 0.0, 0.0, 0.0, 0.0, 0.0, 0.0, 0.0, 0.0, 0.0, 0.0, 0.0, 0.0, 0.0, 0.0, 0.0, 0.0, 0.0, 0.0, 0.0, 0.0, 0.0, 0.0, 0.0, 0.0, 0.0, 0.0, 0.0, 0.0, 0.0, 0.0, 0.0, 0.0, 0.0, 0.0, 0.0, 0.0, 0.0, 0.0, 0.0, 0.0, 0.0, 0.0, 0.0, 0.0, 0.0, 0.0, 0.0, 0.0, 0.0, 0.0, 0.0, 0.0, 0.0, 0.0, 0.0, 0.0, 0.0, 0.0, 0.0, 0.0, 0.0, 0.0, 0.0, 0.0, 0.0, 0.0, 0.0, 0.0, 0.0, 0.0, 0.0, 0.0, 0.0, 0.0, 0.0, 0.0, 0.0, 0.0, 0.0, 0.0, 0.0, 0.0, 0.0, 0.0, 0.0, 0.0, 0.0, 0.0, 0.0, 0.0, 0.0, 0.0, 0.0, 0.0, 0.0, 0.0, 0.0, 0.0, 0.0, 0.0, 0.0, 0.0, 0.0, 0.0, 0.0, 0.0, 0.0, 0.0, 0.0, 0.0, 0.0, 0.0, 0.0, 0.0, 0.0, 0.0, 0.0, 0.0])
me_circle_009.use_remesh_fix_poles = True
me_circle_009.use_remesh_preserve_attributes = False
me_circle_009.use_mirror_vertex_groups = False
me_circle_009.update()
me_circle_010 = bpy.data.meshes.new('Circle.010')
me_circle_010.from_pydata([(0.2361, 0.4833, -0.0838), (-0.3368, 0.474, -0.0838), (-0.5037, 0.4465, -0.0838), (-0.5819, 0.4019, -0.0838), (-0.6463, 0.3418, -0.0838), (-0.6992, 0.2685, -0.0838), (-0.7385, 0.185, -0.0838), (-0.7627, 0.09429, -0.0838), (-0.7708, 4.753e-08, -0.0838), (-0.7627, -0.09429, -0.0838), (-0.7385, -0.185, -0.0838), (-0.6992, -0.2685, -0.0838), (-0.6463, -0.3418, -0.0838), (-0.5819, -0.4019, -0.0838), (-0.5037, -0.4465, -0.0838), (-0.3368, -0.474, -0.0838), (0.2361, -0.4833, -0.0838), (0.2624, 0.4962, 0.01804), (-0.3316, 0.4867, 0.01804), (-0.503, 0.4585, 0.01804), (-0.5833, 0.4126, 0.01804), (-0.6495, 0.3509, 0.01804), (-0.7037, 0.2757, 0.01804), (-0.7441, 0.1899, 0.01804), (-0.7689, 0.09681, 0.01804), (-0.7773, 4.824e-08, 0.01804), (-0.7689, -0.09681, 0.01804), (-0.7441, -0.1899, 0.01804), (-0.7037, -0.2757, 0.01804), (-0.6495, -0.3509, 0.01804), (-0.5833, -0.4126, 0.01804), (-0.503, -0.4585, 0.01804), (-0.3316, -0.4867, 0.01804), (0.2624, -0.4962, 0.01804), (0.2409, 0.4315, -0.07834), (-0.3563, 0.4232, -0.07834), (-0.5054, 0.3987, -0.07834), (-0.5752, 0.3588, -0.07834), (-0.6327, 0.3051, -0.07834), (-0.6799, 0.2397, -0.07834), (-0.715, 0.1651, -0.07834), (-0.7366, 0.08419, -0.07834), (-0.7439, 4.318e-08, -0.07834), (-0.7366, -0.08419, -0.07834), (-0.715, -0.1651, -0.07834), (-0.6799, -0.2397, -0.07834), (-0.6327, -0.3051, -0.07834), (-0.5752, -0.3588, -0.07834), (-0.5054, -0.3987, -0.07834), (-0.3563, -0.4232, -0.07834), (0.2409, -0.4315, -0.07834), (0.2645, 0.443, 0.01258), (-0.3518, 0.4345, 0.01258), (-0.5048, 0.4093, 0.01258), (-0.5765, 0.3684, 0.01258), (-0.6355, 0.3133, 0.01258), (-0.684, 0.2461, 0.01258), (-0.72, 0.1695, 0.01258), (-0.7421, 0.08643, 0.01258), (-0.7496, 4.381e-08, 0.01258), (-0.7421, -0.08643, 0.01258), (-0.72, -0.1695, 0.01258), (-0.684, -0.2461, 0.01258), (-0.6355, -0.3133, 0.01258), (-0.5765, -0.3684, 0.01258), (-0.5048, -0.4093, 0.01258), (-0.3518, -0.4345, 0.01258), (0.2645, -0.443, 0.01258)], [], [(11, 12, 29, 28), (4, 5, 22, 21), (12, 13, 30, 29), (5, 6, 23, 22), (13, 14, 31, 30), (6, 7, 24, 23), (14, 15, 32, 31), (7, 8, 25, 24), (0, 1, 18, 17), (15, 16, 33, 32), (8, 9, 26, 25), (1, 2, 19, 18), (9, 10, 27, 26), (2, 3, 20, 19), (10, 11, 28, 27), (3, 4, 21, 20), (18, 19, 20, 21, 22, 23, 24, 25, 26, 27, 28, 29, 30, 31, 32, 33, 17), (45, 62, 63, 46), (38, 55, 56, 39), (46, 63, 64, 47), (39, 56, 57, 40), (47, 64, 65, 48), (40, 57, 58, 41), (48, 65, 66, 49), (41, 58, 59, 42), (34, 51, 52, 35), (49, 66, 67, 50), (42, 59, 60, 43), (35, 52, 53, 36), (43, 60, 61, 44), (36, 53, 54, 37), (44, 61, 62, 45), (37, 54, 55, 38), (52, 51, 67, 66, 65, 64, 63, 62, 61, 60, 59, 58, 57, 56, 55, 54, 53), (11, 45, 46, 12), (4, 38, 39, 5), (33, 67, 51, 17), (12, 46, 47, 13), (5, 39, 40, 6), (13, 47, 48, 14), (17, 51, 34, 0), (6, 40, 41, 7), (14, 48, 49, 15), (16, 50, 67, 33), (7, 41, 42, 8), (0, 34, 35, 1), (15, 49, 50, 16), (8, 42, 43, 9), (1, 35, 36, 2), (9, 43, 44, 10), (2, 36, 37, 3), (10, 44, 45, 11), (3, 37, 38, 4)])
_uv = me_circle_010.uv_layers.new(name='UVMap')
_uv.uv.foreach_set('vector', [0.0, 0.0, 0.0, 0.0, 0.0, 0.0, 0.0, 0.0, 0.0, 0.0, 0.0, 0.0, 0.0, 0.0, 0.0, 0.0, 0.0, 0.0, 0.0, 0.0, 0.0, 0.0, 0.0, 0.0, 0.0, 0.0, 0.0, 0.0, 0.0, 0.0, 0.0, 0.0, 0.0, 0.0, 0.0, 0.0, 0.0, 0.0, 0.0, 0.0, 0.0, 0.0, 0.0, 0.0, 0.0, 0.0, 0.0, 0.0, 0.0, 0.0, 0.0, 0.0, 0.0, 0.0, 0.0, 0.0, 0.0, 0.0, 0.0, 0.0, 0.0, 0.0, 0.0, 0.0, 0.0, 0.0, 0.0, 0.0, 0.0, 0.0, 0.0, 0.0, 0.0, 0.0, 0.0, 0.0, 0.0, 0.0, 0.0, 0.0, 0.0, 0.0, 0.0, 0.0, 0.0, 0.0, 0.0, 0.0, 0.0, 0.0, 0.0, 0.0, 0.0, 0.0, 0.0, 0.0, 0.0, 0.0, 0.0, 0.0, 0.0, 0.0, 0.0, 0.0, 0.0, 0.0, 0.0, 0.0, 0.0, 0.0, 0.0, 0.0, 0.0, 0.0, 0.0, 0.0, 0.0, 0.0, 0.0, 0.0, 0.0, 0.0, 0.0, 0.0, 0.0, 0.0, 0.0, 0.0, 0.0, 0.0, 0.0, 0.0, 0.0, 0.0, 0.0, 0.0, 0.0, 0.0, 0.0, 0.0, 0.0, 0.0, 0.0, 0.0, 0.0, 0.0, 0.0, 0.0, 0.0, 0.0, 0.0, 0.0, 0.0, 0.0, 0.0, 0.0, 0.0, 0.0, 0.0, 0.0, 0.0, 0.0, 0.0, 0.0, 0.0, 0.0, 0.0, 0.0, 0.0, 0.0, 0.0, 0.0, 0.0, 0.0, 0.0, 0.0, 0.0, 0.0, 0.0, 0.0, 0.0, 0.0, 0.0, 0.0, 0.0, 0.0, 0.0, 0.0, 0.0, 0.0, 0.0, 0.0, 0.0, 0.0, 0.0, 0.0, 0.0, 0.0, 0.0, 0.0, 0.0, 0.0, 0.0, 0.0, 0.0, 0.0, 0.0, 0.0, 0.0, 0.0, 0.0, 0.0, 0.0, 0.0, 0.0, 0.0, 0.0, 0.0, 0.0, 0.0, 0.0, 0.0, 0.0, 0.0, 0.0, 0.0, 0.0, 0.0, 0.0, 0.0, 0.0, 0.0, 0.0, 0.0, 0.0, 0.0, 0.0, 0.0, 0.0, 0.0, 0.0, 0.0, 0.0, 0.0, 0.0, 0.0, 0.0, 0.0, 0.0, 0.0, 0.0, 0.0, 0.0, 0.0, 0.0, 0.0, 0.0, 0.0, 0.0, 0.0, 0.0, 0.0, 0.0, 0.0, 0.0, 0.0, 0.0, 0.0, 0.0, 0.0, 0.0, 0.0, 0.0, 0.0, 0.0, 0.0, 0.0, 0.0, 0.0, 0.0, 0.0, 0.0, 0.0, 0.0, 0.0, 0.0, 0.0, 0.0, 0.0, 0.0, 0.0, 0.0, 0.0, 0.0, 0.0, 0.0, 0.0, 0.0, 0.0, 0.0, 0.0, 0.0, 0.0, 0.0, 0.0, 0.0, 0.0, 0.0, 0.0, 0.0, 0.0, 0.0, 0.0, 0.0, 0.0, 0.0, 0.0, 0.0, 0.0, 0.0, 0.0, 0.0, 0.0, 0.0, 0.0, 0.0, 0.0, 0.0, 0.0, 0.0, 0.0, 0.0, 0.0, 0.0, 0.0, 0.0, 0.0, 0.0, 0.0, 0.0, 0.0, 0.0, 0.0, 0.0, 0.0, 0.0, 0.0, 0.0, 0.0, 0.0, 0.0, 0.0, 0.0, 0.0, 0.0, 0.0, 0.0, 0.0, 0.0, 0.0, 0.0, 0.0, 0.0, 0.0, 0.0, 0.0, 0.0, 0.0, 0.0, 0.0, 0.0, 0.0, 0.0, 0.0, 0.0, 0.0, 0.0, 0.0, 0.0, 0.0, 0.0, 0.0, 0.0, 0.0, 0.0, 0.0, 0.0, 0.0, 0.0, 0.0, 0.0, 0.0, 0.0, 0.0, 0.0, 0.0, 0.0, 0.0, 0.0, 0.0, 0.0, 0.0, 0.0, 0.0, 0.0, 0.0, 0.0, 0.0, 0.0, 0.0, 0.0, 0.0, 0.0, 0.0, 0.0, 0.0, 0.0, 0.0, 0.0, 0.0, 0.0, 0.0, 0.0, 0.0, 0.0, 0.0, 0.0, 0.0, 0.0, 0.0, 0.0, 0.0, 0.0, 0.0, 0.0, 0.0, 0.0, 0.0, 0.0, 0.0, 0.0, 0.0, 0.0, 0.0, 0.0, 0.0, 0.0, 0.0, 0.0, 0.0, 0.0, 0.0, 0.0, 0.0, 0.0, 0.0, 0.0, 0.0, 0.0, 0.0, 0.0, 0.0, 0.0, 0.0, 0.0, 0.0, 0.0, 0.0, 0.0, 0.0, 0.0, 0.0, 0.0, 0.0, 0.0, 0.0])
me_circle_010.use_remesh_fix_poles = True
me_circle_010.use_remesh_preserve_attributes = False
me_circle_010.use_mirror_vertex_groups = False
me_circle_010.update()
me_circle_011 = bpy.data.meshes.new('Circle.011')
me_circle_011.from_pydata([(0.2361, 0.4833, -0.0838), (-0.3368, 0.474, -0.0838), (-0.5037, 0.4465, -0.0838), (-0.5819, 0.4019, -0.0838), (-0.6463, 0.3418, -0.0838), (-0.6992, 0.2685, -0.0838), (-0.7385, 0.185, -0.0838), (-0.7627, 0.09429, -0.0838), (-0.7708, 4.753e-08, -0.0838), (-0.7627, -0.09429, -0.0838), (-0.7385, -0.185, -0.0838), (-0.6992, -0.2685, -0.0838), (-0.6463, -0.3418, -0.0838), (-0.5819, -0.4019, -0.0838), (-0.5037, -0.4465, -0.0838), (-0.3368, -0.474, -0.0838), (0.2361, -0.4833, -0.0838), (0.2624, 0.4962, 0.01804), (-0.3316, 0.4867, 0.01804), (-0.503, 0.4585, 0.01804), (-0.5833, 0.4126, 0.01804), (-0.6495, 0.3509, 0.01804), (-0.7037, 0.2757, 0.01804), (-0.7441, 0.1899, 0.01804), (-0.7689, 0.09681, 0.01804), (-0.7773, 4.824e-08, 0.01804), (-0.7689, -0.09681, 0.01804), (-0.7441, -0.1899, 0.01804), (-0.7037, -0.2757, 0.01804), (-0.6495, -0.3509, 0.01804), (-0.5833, -0.4126, 0.01804), (-0.503, -0.4585, 0.01804), (-0.3316, -0.4867, 0.01804), (0.2624, -0.4962, 0.01804), (0.2409, 0.4315, -0.07834), (-0.3563, 0.4232, -0.07834), (-0.5054, 0.3987, -0.07834), (-0.5752, 0.3588, -0.07834), (-0.6327, 0.3051, -0.07834), (-0.6799, 0.2397, -0.07834), (-0.715, 0.1651, -0.07834), (-0.7366, 0.08419, -0.07834), (-0.7439, 4.318e-08, -0.07834), (-0.7366, -0.08419, -0.07834), (-0.715, -0.1651, -0.07834), (-0.6799, -0.2397, -0.07834), (-0.6327, -0.3051, -0.07834), (-0.5752, -0.3588, -0.07834), (-0.5054, -0.3987, -0.07834), (-0.3563, -0.4232, -0.07834), (0.2409, -0.4315, -0.07834), (0.2645, 0.443, 0.01258), (-0.3518, 0.4345, 0.01258), (-0.5048, 0.4093, 0.01258), (-0.5765, 0.3684, 0.01258), (-0.6355, 0.3133, 0.01258), (-0.684, 0.2461, 0.01258), (-0.72, 0.1695, 0.01258), (-0.7421, 0.08643, 0.01258), (-0.7496, 4.381e-08, 0.01258), (-0.7421, -0.08643, 0.01258), (-0.72, -0.1695, 0.01258), (-0.684, -0.2461, 0.01258), (-0.6355, -0.3133, 0.01258), (-0.5765, -0.3684, 0.01258), (-0.5048, -0.4093, 0.01258), (-0.3518, -0.4345, 0.01258), (0.2645, -0.443, 0.01258)], [], [(11, 12, 29, 28), (4, 5, 22, 21), (12, 13, 30, 29), (5, 6, 23, 22), (13, 14, 31, 30), (6, 7, 24, 23), (14, 15, 32, 31), (7, 8, 25, 24), (0, 1, 18, 17), (15, 16, 33, 32), (8, 9, 26, 25), (1, 2, 19, 18), (9, 10, 27, 26), (2, 3, 20, 19), (10, 11, 28, 27), (3, 4, 21, 20), (18, 19, 20, 21, 22, 23, 24, 25, 26, 27, 28, 29, 30, 31, 32, 33, 17), (45, 62, 63, 46), (38, 55, 56, 39), (46, 63, 64, 47), (39, 56, 57, 40), (47, 64, 65, 48), (40, 57, 58, 41), (48, 65, 66, 49), (41, 58, 59, 42), (34, 51, 52, 35), (49, 66, 67, 50), (42, 59, 60, 43), (35, 52, 53, 36), (43, 60, 61, 44), (36, 53, 54, 37), (44, 61, 62, 45), (37, 54, 55, 38), (52, 51, 67, 66, 65, 64, 63, 62, 61, 60, 59, 58, 57, 56, 55, 54, 53), (11, 45, 46, 12), (4, 38, 39, 5), (33, 67, 51, 17), (12, 46, 47, 13), (5, 39, 40, 6), (13, 47, 48, 14), (17, 51, 34, 0), (6, 40, 41, 7), (14, 48, 49, 15), (16, 50, 67, 33), (7, 41, 42, 8), (0, 34, 35, 1), (15, 49, 50, 16), (8, 42, 43, 9), (1, 35, 36, 2), (9, 43, 44, 10), (2, 36, 37, 3), (10, 44, 45, 11), (3, 37, 38, 4)])
_uv = me_circle_011.uv_layers.new(name='UVMap')
_uv.uv.foreach_set('vector', [0.0, 0.0, 0.0, 0.0, 0.0, 0.0, 0.0, 0.0, 0.0, 0.0, 0.0, 0.0, 0.0, 0.0, 0.0, 0.0, 0.0, 0.0, 0.0, 0.0, 0.0, 0.0, 0.0, 0.0, 0.0, 0.0, 0.0, 0.0, 0.0, 0.0, 0.0, 0.0, 0.0, 0.0, 0.0, 0.0, 0.0, 0.0, 0.0, 0.0, 0.0, 0.0, 0.0, 0.0, 0.0, 0.0, 0.0, 0.0, 0.0, 0.0, 0.0, 0.0, 0.0, 0.0, 0.0, 0.0, 0.0, 0.0, 0.0, 0.0, 0.0, 0.0, 0.0, 0.0, 0.0, 0.0, 0.0, 0.0, 0.0, 0.0, 0.0, 0.0, 0.0, 0.0, 0.0, 0.0, 0.0, 0.0, 0.0, 0.0, 0.0, 0.0, 0.0, 0.0, 0.0, 0.0, 0.0, 0.0, 0.0, 0.0, 0.0, 0.0, 0.0, 0.0, 0.0, 0.0, 0.0, 0.0, 0.0, 0.0, 0.0, 0.0, 0.0, 0.0, 0.0, 0.0, 0.0, 0.0, 0.0, 0.0, 0.0, 0.0, 0.0, 0.0, 0.0, 0.0, 0.0, 0.0, 0.0, 0.0, 0.0, 0.0, 0.0, 0.0, 0.0, 0.0, 0.0, 0.0, 0.0, 0.0, 0.0, 0.0, 0.0, 0.0, 0.0, 0.0, 0.0, 0.0, 0.0, 0.0, 0.0, 0.0, 0.0, 0.0, 0.0, 0.0, 0.0, 0.0, 0.0, 0.0, 0.0, 0.0, 0.0, 0.0, 0.0, 0.0, 0.0, 0.0, 0.0, 0.0, 0.0, 0.0, 0.0, 0.0, 0.0, 0.0, 0.0, 0.0, 0.0, 0.0, 0.0, 0.0, 0.0, 0.0, 0.0, 0.0, 0.0, 0.0, 0.0, 0.0, 0.0, 0.0, 0.0, 0.0, 0.0, 0.0, 0.0, 0.0, 0.0, 0.0, 0.0, 0.0, 0.0, 0.0, 0.0, 0.0, 0.0, 0.0, 0.0, 0.0, 0.0, 0.0, 0.0, 0.0, 0.0, 0.0, 0.0, 0.0, 0.0, 0.0, 0.0, 0.0, 0.0, 0.0, 0.0, 0.0, 0.0, 0.0, 0.0, 0.0, 0.0, 0.0, 0.0, 0.0, 0.0, 0.0, 0.0, 0.0, 0.0, 0.0, 0.0, 0.0, 0.0, 0.0, 0.0, 0.0, 0.0, 0.0, 0.0, 0.0, 0.0, 0.0, 0.0, 0.0, 0.0, 0.0, 0.0, 0.0, 0.0, 0.0, 0.0, 0.0, 0.0, 0.0, 0.0, 0.0, 0.0, 0.0, 0.0, 0.0, 0.0, 0.0, 0.0, 0.0, 0.0, 0.0, 0.0, 0.0, 0.0, 0.0, 0.0, 0.0, 0.0, 0.0, 0.0, 0.0, 0.0, 0.0, 0.0, 0.0, 0.0, 0.0, 0.0, 0.0, 0.0, 0.0, 0.0, 0.0, 0.0, 0.0, 0.0, 0.0, 0.0, 0.0, 0.0, 0.0, 0.0, 0.0, 0.0, 0.0, 0.0, 0.0, 0.0, 0.0, 0.0, 0.0, 0.0, 0.0, 0.0, 0.0, 0.0, 0.0, 0.0, 0.0, 0.0, 0.0, 0.0, 0.0, 0.0, 0.0, 0.0, 0.0, 0.0, 0.0, 0.0, 0.0, 0.0, 0.0, 0.0, 0.0, 0.0, 0.0, 0.0, 0.0, 0.0, 0.0, 0.0, 0.0, 0.0, 0.0, 0.0, 0.0, 0.0, 0.0, 0.0, 0.0, 0.0, 0.0, 0.0, 0.0, 0.0, 0.0, 0.0, 0.0, 0.0, 0.0, 0.0, 0.0, 0.0, 0.0, 0.0, 0.0, 0.0, 0.0, 0.0, 0.0, 0.0, 0.0, 0.0, 0.0, 0.0, 0.0, 0.0, 0.0, 0.0, 0.0, 0.0, 0.0, 0.0, 0.0, 0.0, 0.0, 0.0, 0.0, 0.0, 0.0, 0.0, 0.0, 0.0, 0.0, 0.0, 0.0, 0.0, 0.0, 0.0, 0.0, 0.0, 0.0, 0.0, 0.0, 0.0, 0.0, 0.0, 0.0, 0.0, 0.0, 0.0, 0.0, 0.0, 0.0, 0.0, 0.0, 0.0, 0.0, 0.0, 0.0, 0.0, 0.0, 0.0, 0.0, 0.0, 0.0, 0.0, 0.0, 0.0, 0.0, 0.0, 0.0, 0.0, 0.0, 0.0, 0.0, 0.0, 0.0, 0.0, 0.0, 0.0, 0.0, 0.0, 0.0, 0.0, 0.0, 0.0, 0.0, 0.0, 0.0, 0.0, 0.0, 0.0, 0.0, 0.0, 0.0, 0.0, 0.0, 0.0, 0.0, 0.0, 0.0, 0.0, 0.0, 0.0, 0.0, 0.0, 0.0, 0.0, 0.0, 0.0, 0.0, 0.0, 0.0, 0.0, 0.0, 0.0, 0.0, 0.0, 0.0])
me_circle_011.use_remesh_fix_poles = True
me_circle_011.use_remesh_preserve_attributes = False
me_circle_011.use_mirror_vertex_groups = False
me_circle_011.update()

# ---- objects
ob_circle = bpy.data.objects.new('Circle', me_circle)
ob_circle_001 = bpy.data.objects.new('Circle.001', me_circle_001)
ob_circle_002 = bpy.data.objects.new('Circle.002', me_circle_002)
ob_circle_003 = bpy.data.objects.new('Circle.003', me_circle_003)
ob_circle_004 = bpy.data.objects.new('Circle.004', me_circle_004)
ob_circle_005 = bpy.data.objects.new('Circle.005', me_circle_005)
ob_circle_006 = bpy.data.objects.new('Circle.006', me_circle_009)
ob_circle_007 = bpy.data.objects.new('Circle.007', me_circle_010)
ob_circle_008 = bpy.data.objects.new('Circle.008', me_circle_011)

# ---- transforms, parenting, visibility, modifiers, constraints
ob_circle.location = (0.0, 0.0, 0.0)
ob_circle.scale = (7.581, 7.581, 7.581)
ob_circle.lineart.crease_threshold = 0.0
ob_circle_001.location = (0.0, 0.0, 0.0)
ob_circle_001.scale = (7.558, 7.558, 7.558)
ob_circle_001.lineart.crease_threshold = 0.0
ob_circle_002.location = (0.0, 0.0, 0.0)
ob_circle_002.scale = (7.506, 7.506, 7.506)
ob_circle_002.lineart.crease_threshold = 0.0
ob_circle_003.location = (89.11, 0.0, 11.99)
ob_circle_003.rotation_euler = (-0.0, 1.571, 0.0)
ob_circle_003.scale = (32.19, 32.19, 32.19)
ob_circle_003.lineart.crease_threshold = 0.0
ob_circle_004.location = (87.45, 0.0, 10.31)
ob_circle_004.rotation_euler = (-0.0, 1.571, 0.0)
ob_circle_004.scale = (33.86, 33.86, 33.86)
ob_circle_004.lineart.crease_threshold = 0.0
ob_circle_005.location = (86.13, 0.0, 10.31)
ob_circle_005.rotation_euler = (-0.0, 1.571, 0.0)
ob_circle_005.scale = (32.4, 30.16, 30.81)
ob_circle_005.lineart.crease_threshold = 0.0
ob_circle_006.location = (-117.6, -1.351e-07, 11.99)
ob_circle_006.rotation_euler = (-3.142, 1.571, 0.0)
ob_circle_006.scale = (32.19, 32.19, 32.19)
ob_circle_006.lineart.crease_threshold = 0.0
ob_circle_007.location = (-115.9, 1.008e-08, 10.31)
ob_circle_007.rotation_euler = (-3.142, 1.571, 0.0)
ob_circle_007.scale = (33.86, 33.86, 33.86)
ob_circle_007.lineart.crease_threshold = 0.0
ob_circle_008.location = (-114.6, 1.25e-07, 10.31)
ob_circle_008.rotation_euler = (-3.142, 1.571, 0.0)
ob_circle_008.scale = (30.81, 30.16, 30.81)
ob_circle_008.lineart.crease_threshold = 0.0

# ---- collection membership
col_collection.objects.link(ob_circle)
col_collection.objects.link(ob_circle_001)
col_collection.objects.link(ob_circle_002)
col_collection.objects.link(ob_circle_003)
col_collection.objects.link(ob_circle_004)
col_collection.objects.link(ob_circle_005)
col_collection.objects.link(ob_circle_006)
col_collection.objects.link(ob_circle_007)
col_collection.objects.link(ob_circle_008)

# ---- scene / render settings (as saved in the file)
scene.frame_start = 1; scene.frame_end = 250; scene.frame_set(1)
scene.render.engine = 'BLENDER_EEVEE_NEXT'
scene.cycles.use_denoising = False
scene.cycles.samples = 128
scene.cycles.sampling_pattern = 'TABULATED_SOBOL'
scene.cycles.use_adaptive_sampling = False
scene.cycles.use_light_tree = False
scene.view_settings.view_transform = 'Filmic'
bpy.context.view_layer.update()

# ---- added for rendering (the .blend has no active camera and no usable light): camera, sun
cam_auto = bpy.data.cameras.new('AutoCamera')
cam_auto.lens = 50.0
cam_auto.sensor_width = 36.0
cam_auto.clip_end = 3922.18
ob_auto_camera = bpy.data.objects.new('AutoCamera', cam_auto)
scene.collection.objects.link(ob_auto_camera)
ob_auto_camera.location = (209.459, -268.184, 200.123)
ob_auto_camera.rotation_euler = (1.09748, -7.21219e-08, 0.694738)
scene.camera = ob_auto_camera
light_auto_sun = bpy.data.lights.new('AutoSun', 'SUN')
light_auto_sun.energy = 3.0
light_auto_sun.angle = 0.0523599
ob_auto_sun = bpy.data.objects.new('AutoSun', light_auto_sun)
scene.collection.objects.link(ob_auto_sun)
ob_auto_sun.rotation_euler = (0.872665, 0.174533, 0.523599)
bpy.context.view_layer.update()
